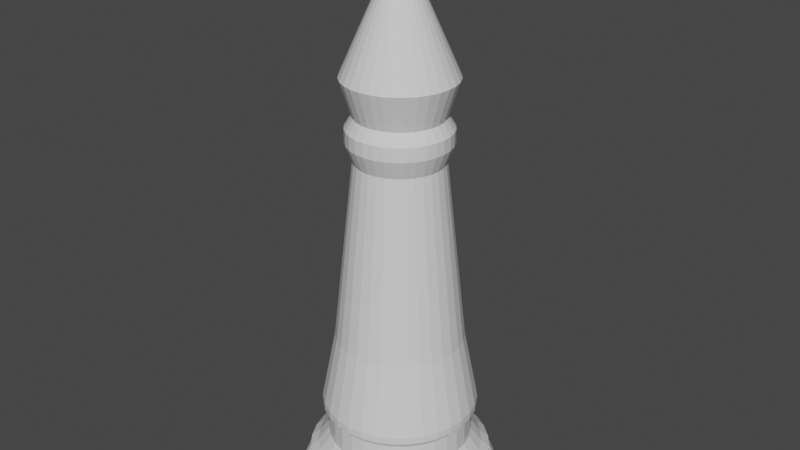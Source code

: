 # Source: king.blend  (saved by Blender 2.82.7; exported with 4.5.12 LTS)
import bpy
from mathutils import Matrix  # noqa: F401  (used for matrix-valued properties, if any)

bpy.ops.wm.read_factory_settings(use_empty=True)
scene = bpy.context.scene
scene.name = 'Scene'

# ---- collections
col_collection = bpy.data.collections.new('Collection'); scene.collection.children.link(col_collection)

# ---- materials (node trees are filled in below, after node groups)
mat_material_001 = bpy.data.materials.new('Material.001')
mat_material_001.use_transparent_shadow = False

# ---- material node trees
mat_material_001.use_nodes = True; mat_material_001.node_tree.nodes.clear()
_N = mat_material_001.node_tree.nodes; _L = mat_material_001.node_tree.links
n0 = _N.new('ShaderNodeOutputMaterial'); n0.name = 'Material Output'; n0.location = (300, 300)
n1 = _N.new('ShaderNodeBsdfPrincipled'); n1.name = 'Principled BSDF'; n1.location = (10, 300)
n1.distribution = 'GGX'
n1.subsurface_method = 'BURLEY'
n1.inputs[2].default_value = 0.0
n1.inputs[3].default_value = 1.45
n1.inputs[27].default_value = (0.0, 0.0, 0.0, 1.0)
n1.inputs[28].default_value = 1.0
_L.new(n1.outputs[0], n0.inputs[0])
n0.is_active_output = True

# ---- world
world_world = bpy.data.worlds.new('World'); scene.world = world_world
world_world.use_nodes = True; world_world.node_tree.nodes.clear()
_N = world_world.node_tree.nodes; _L = world_world.node_tree.links
n0 = _N.new('ShaderNodeOutputWorld'); n0.name = 'World Output'; n0.location = (300, 300)
n1 = _N.new('ShaderNodeBackground'); n1.name = 'Background'; n1.location = (10, 300)
n1.inputs[0].default_value = (0.05088, 0.05088, 0.05088, 1.0)
_L.new(n1.outputs[0], n0.inputs[0])
n0.is_active_output = True
world_world.color = (0.05088, 0.05088, 0.05088)
world_world.use_sun_shadow = False
world_world.sun_shadow_jitter_overblur = 0.0

# ---- meshes
me_cylinder_002 = bpy.data.meshes.new('Cylinder.002')
me_cylinder_002.from_pydata([(4.889e-09, 1.0, 0.0), (4.889e-09, 1.0, 0.2), (0.1951, 0.9808, 0.0), (0.1951, 0.9808, 0.2), (0.3827, 0.9239, 0.0), (0.3827, 0.9239, 0.2), (0.5556, 0.8315, 0.0), (0.5556, 0.8315, 0.2), (0.7071, 0.7071, 0.0), (0.7071, 0.7071, 0.2), (0.8315, 0.5556, 0.0), (0.8315, 0.5556, 0.2), (0.9239, 0.3827, 0.0), (0.9239, 0.3827, 0.2), (0.9808, 0.1951, 0.0), (0.9808, 0.1951, 0.2), (1.0, 8.248e-08, 0.0), (1.0, 8.248e-08, 0.2), (0.9808, -0.1951, 0.0), (0.9808, -0.1951, 0.2), (0.9239, -0.3827, 0.0), (0.9239, -0.3827, 0.2), (0.8315, -0.5556, 0.0), (0.8315, -0.5556, 0.2), (0.7071, -0.7071, 0.0), (0.7071, -0.7071, 0.2), (0.5556, -0.8315, 0.0), (0.5556, -0.8315, 0.2), (0.3827, -0.9239, 0.0), (0.3827, -0.9239, 0.2), (0.1951, -0.9808, 0.0), (0.1951, -0.9808, 0.2), (-3.21e-07, -1.0, 0.0), (-3.21e-07, -1.0, 0.2), (-0.1951, -0.9808, 0.0), (-0.1951, -0.9808, 0.2), (-0.3827, -0.9239, 0.0), (-0.3827, -0.9239, 0.2), (-0.5556, -0.8315, 0.0), (-0.5556, -0.8315, 0.2), (-0.7071, -0.7071, 0.0), (-0.7071, -0.7071, 0.2), (-0.8315, -0.5556, 0.0), (-0.8315, -0.5556, 0.2), (-0.9239, -0.3827, 0.0), (-0.9239, -0.3827, 0.2), (-0.9808, -0.1951, 0.0), (-0.9808, -0.1951, 0.2), (-1.0, 9.726e-07, 0.0), (-1.0, 9.726e-07, 0.2), (-0.9808, 0.1951, 0.0), (-0.9808, 0.1951, 0.2), (-0.9239, 0.3827, 0.0), (-0.9239, 0.3827, 0.2), (-0.8315, 0.5556, 0.0), (-0.8315, 0.5556, 0.2), (-0.7071, 0.7071, 0.0), (-0.7071, 0.7071, 0.2), (-0.5556, 0.8315, 0.0), (-0.5556, 0.8315, 0.2), (-0.3827, 0.9239, 0.0), (-0.3827, 0.9239, 0.2), (-0.1951, 0.9808, 0.0), (-0.1951, 0.9808, 0.2), (0.1718, 0.8639, 0.2), (1.904e-08, 0.8809, 0.2), (0.3371, 0.8138, 0.2), (0.4894, 0.7324, 0.2), (0.6229, 0.6229, 0.2), (0.7324, 0.4894, 0.2), (0.8138, 0.3371, 0.2), (0.8639, 0.1718, 0.2), (0.8809, 1.074e-07, 0.2), (0.8639, -0.1718, 0.2), (0.8138, -0.3371, 0.2), (0.7324, -0.4894, 0.2), (0.6229, -0.6229, 0.2), (0.4894, -0.7324, 0.2), (0.3371, -0.8138, 0.2), (0.1718, -0.8639, 0.2), (-2.68e-07, -0.8809, 0.2), (-0.1718, -0.8639, 0.2), (-0.3371, -0.8138, 0.2), (-0.4894, -0.7324, 0.2), (-0.6229, -0.6229, 0.2), (-0.7324, -0.4894, 0.2), (-0.8138, -0.3371, 0.2), (-0.8639, -0.1718, 0.2), (-0.8809, 8.915e-07, 0.2), (-0.8639, 0.1718, 0.2), (-0.8138, 0.3371, 0.2), (-0.7324, 0.4894, 0.2), (-0.6229, 0.6229, 0.2), (-0.4894, 0.7324, 0.2), (-0.3371, 0.8138, 0.2), (-0.1718, 0.8639, 0.2), (0.1718, 0.8639, 0.4525), (2.078e-08, 0.8809, 0.4525), (0.3371, 0.8138, 0.4525), (0.4894, 0.7324, 0.4525), (0.6229, 0.6229, 0.4525), (0.7324, 0.4894, 0.4525), (0.8138, 0.3371, 0.4525), (0.8639, 0.1718, 0.4525), (0.8809, 1.074e-07, 0.4525), (0.8639, -0.1718, 0.4525), (0.8138, -0.3371, 0.4525), (0.7324, -0.4894, 0.4525), (0.6229, -0.6229, 0.4525), (0.4894, -0.7324, 0.4525), (0.3371, -0.8138, 0.4525), (0.1718, -0.8639, 0.4525), (-2.662e-07, -0.8809, 0.4525), (-0.1718, -0.8639, 0.4525), (-0.3371, -0.8138, 0.4525), (-0.4894, -0.7324, 0.4525), (-0.6229, -0.6229, 0.4525), (-0.7324, -0.4894, 0.4525), (-0.8138, -0.3371, 0.4525), (-0.8639, -0.1718, 0.4525), (-0.8809, 8.915e-07, 0.4525), (-0.8639, 0.1718, 0.4525), (-0.8138, 0.3371, 0.4525), (-0.7324, 0.4894, 0.4525), (-0.6229, 0.6229, 0.4525), (-0.4894, 0.7324, 0.4525), (-0.3371, 0.8138, 0.4525), (-0.1718, 0.8639, 0.4525), (0.1718, 0.8639, 0.4525), (2.078e-08, 0.8809, 0.4525), (0.3371, 0.8138, 0.4525), (0.4894, 0.7324, 0.4525), (0.6229, 0.6229, 0.4525), (0.7324, 0.4894, 0.4525), (0.8138, 0.3371, 0.4525), (0.8639, 0.1718, 0.4525), (0.8809, 1.074e-07, 0.4525), (0.8639, -0.1718, 0.4525), (0.8138, -0.3371, 0.4525), (0.7324, -0.4894, 0.4525), (0.6229, -0.6229, 0.4525), (0.4894, -0.7324, 0.4525), (0.3371, -0.8138, 0.4525), (0.1718, -0.8639, 0.4525), (-2.662e-07, -0.8809, 0.4525), (-0.1718, -0.8639, 0.4525), (-0.3371, -0.8138, 0.4525), (-0.4894, -0.7324, 0.4525), (-0.6229, -0.6229, 0.4525), (-0.7324, -0.4894, 0.4525), (-0.8138, -0.3371, 0.4525), (-0.8639, -0.1718, 0.4525), (-0.8809, 8.915e-07, 0.4525), (-0.8639, 0.1718, 0.4525), (-0.8138, 0.3371, 0.4525), (-0.7324, 0.4894, 0.4525), (-0.6229, 0.6229, 0.4525), (-0.4894, 0.7324, 0.4525), (-0.3371, 0.8138, 0.4525), (-0.1718, 0.8639, 0.4525), (0.1493, 0.7505, 0.6146), (2.305e-08, 0.7652, 0.6146), (0.2928, 0.707, 0.6146), (0.4251, 0.6362, 0.6146), (0.5411, 0.5411, 0.6146), (0.6362, 0.4251, 0.6146), (0.707, 0.2928, 0.6146), (0.7505, 0.1493, 0.6146), (0.7652, 1.348e-07, 0.6146), (0.7505, -0.1493, 0.6146), (0.707, -0.2928, 0.6146), (0.6362, -0.4251, 0.6146), (0.5411, -0.5411, 0.6146), (0.4251, -0.6362, 0.6146), (0.2928, -0.707, 0.6146), (0.1493, -0.7505, 0.6146), (-2.263e-07, -0.7652, 0.6146), (-0.1493, -0.7505, 0.6146), (-0.2928, -0.707, 0.6146), (-0.4251, -0.6362, 0.6146), (-0.5411, -0.5411, 0.6146), (-0.6362, -0.4251, 0.6146), (-0.707, -0.2928, 0.6146), (-0.7505, -0.1493, 0.6146), (-0.7652, 8.16e-07, 0.6146), (-0.7505, 0.1493, 0.6146), (-0.707, 0.2928, 0.6146), (-0.6362, 0.4251, 0.6146), (-0.5411, 0.5411, 0.6146), (-0.4251, 0.6362, 0.6146), (-0.2928, 0.707, 0.6146), (-0.1493, 0.7505, 0.6146), (0.1493, 0.7505, 0.893), (2.645e-08, 0.7652, 0.893), (0.2928, 0.707, 0.893), (0.4251, 0.6362, 0.893), (0.5411, 0.5411, 0.893), (0.6362, 0.4251, 0.893), (0.707, 0.2928, 0.893), (0.7505, 0.1493, 0.893), (0.7652, 1.348e-07, 0.893), (0.7505, -0.1493, 0.893), (0.707, -0.2928, 0.893), (0.6362, -0.4251, 0.893), (0.5411, -0.5411, 0.893), (0.4251, -0.6362, 0.893), (0.2928, -0.707, 0.893), (0.1493, -0.7505, 0.893), (-2.229e-07, -0.7652, 0.893), (-0.1493, -0.7505, 0.893), (-0.2928, -0.707, 0.893), (-0.4251, -0.6362, 0.893), (-0.5411, -0.5411, 0.893), (-0.6362, -0.4251, 0.893), (-0.707, -0.2928, 0.893), (-0.7505, -0.1493, 0.893), (-0.7652, 8.16e-07, 0.893), (-0.7505, 0.1493, 0.893), (-0.707, 0.2928, 0.893), (-0.6362, 0.4251, 0.893), (-0.5411, 0.5411, 0.893), (-0.4251, 0.6362, 0.893), (-0.2928, 0.707, 0.893), (-0.1493, 0.7505, 0.893), (0.1308, 0.6577, 1.79), (1.918e-08, 0.6706, 1.79), (0.2566, 0.6196, 1.79), (0.3726, 0.5576, 1.79), (0.4742, 0.4742, 1.79), (0.5576, 0.3726, 1.79), (0.6196, 0.2566, 1.79), (0.6577, 0.1308, 1.79), (0.6706, 1.585e-07, 1.79), (0.6577, -0.1308, 1.79), (0.6196, -0.2566, 1.79), (0.5576, -0.3726, 1.79), (0.4742, -0.4742, 1.79), (0.3726, -0.5576, 1.79), (0.2566, -0.6196, 1.79), (0.1308, -0.6577, 1.79), (-1.993e-07, -0.6706, 1.79), (-0.1308, -0.6577, 1.79), (-0.2566, -0.6196, 1.79), (-0.3726, -0.5576, 1.79), (-0.4742, -0.4742, 1.79), (-0.5576, -0.3726, 1.79), (-0.6196, -0.2566, 1.79), (-0.6577, -0.1308, 1.79), (-0.6706, 7.554e-07, 1.79), (-0.6577, 0.1308, 1.79), (-0.6196, 0.2566, 1.79), (-0.5576, 0.3726, 1.79), (-0.4742, 0.4742, 1.79), (-0.3726, 0.5576, 1.79), (-0.2566, 0.6196, 1.79), (-0.1308, 0.6577, 1.79), (2.212e-09, 1.05, 0.065), (2.212e-09, 1.05, 0.135), (0.2048, 1.03, 0.135), (0.2048, 1.03, 0.065), (0.4018, 0.9701, 0.135), (0.4018, 0.9701, 0.065), (0.5833, 0.873, 0.135), (0.5833, 0.873, 0.065), (0.7425, 0.7425, 0.135), (0.7425, 0.7425, 0.065), (0.873, 0.5833, 0.135), (0.873, 0.5833, 0.065), (0.9701, 0.4018, 0.135), (0.9701, 0.4018, 0.065), (1.03, 0.2048, 0.135), (1.03, 0.2048, 0.065), (1.05, 7.033e-08, 0.135), (1.05, 7.033e-08, 0.065), (1.03, -0.2048, 0.135), (1.03, -0.2048, 0.065), (0.9701, -0.4018, 0.135), (0.9701, -0.4018, 0.065), (0.873, -0.5833, 0.135), (0.873, -0.5833, 0.065), (0.7425, -0.7425, 0.135), (0.7425, -0.7425, 0.065), (0.5833, -0.873, 0.135), (0.5833, -0.873, 0.065), (0.4018, -0.9701, 0.135), (0.4018, -0.9701, 0.065), (0.2048, -1.03, 0.135), (0.2048, -1.03, 0.065), (-3.399e-07, -1.05, 0.135), (-3.399e-07, -1.05, 0.065), (-0.2048, -1.03, 0.135), (-0.2048, -1.03, 0.065), (-0.4018, -0.9701, 0.135), (-0.4018, -0.9701, 0.065), (-0.5833, -0.873, 0.135), (-0.5833, -0.873, 0.065), (-0.7425, -0.7425, 0.135), (-0.7425, -0.7425, 0.065), (-0.873, -0.5833, 0.135), (-0.873, -0.5833, 0.065), (-0.9701, -0.4018, 0.135), (-0.9701, -0.4018, 0.065), (-1.03, -0.2048, 0.135), (-1.03, -0.2048, 0.065), (-1.05, 1.005e-06, 0.135), (-1.05, 1.005e-06, 0.065), (-1.03, 0.2048, 0.135), (-1.03, 0.2048, 0.065), (-0.9701, 0.4018, 0.135), (-0.9701, 0.4018, 0.065), (-0.873, 0.5833, 0.135), (-0.873, 0.5833, 0.065), (-0.7425, 0.7425, 0.135), (-0.7425, 0.7425, 0.065), (-0.5833, 0.873, 0.135), (-0.5833, 0.873, 0.065), (-0.4018, 0.9701, 0.135), (-0.4018, 0.9701, 0.065), (-0.2048, 1.03, 0.135), (-0.2048, 1.03, 0.065), (0.3708, 0.8952, 0.28), (0.3708, 0.8952, 0.3725), (0.5383, 0.8056, 0.3725), (0.5383, 0.8056, 0.28), (-0.5383, 0.8056, 0.28), (-0.5383, 0.8056, 0.3725), (-0.3708, 0.8952, 0.3725), (-0.3708, 0.8952, 0.28), (-3.032e-07, -0.9689, 0.28), (-3.026e-07, -0.9689, 0.3725), (-0.189, -0.9503, 0.3725), (-0.189, -0.9503, 0.28), (0.6851, 0.6851, 0.3725), (0.6851, 0.6851, 0.28), (-0.189, 0.9503, 0.3725), (-0.189, 0.9503, 0.28), (-0.3708, -0.8952, 0.3725), (-0.3708, -0.8952, 0.28), (0.8056, 0.5383, 0.3725), (0.8056, 0.5383, 0.28), (1.312e-08, 0.9689, 0.3725), (1.248e-08, 0.9689, 0.28), (-0.5383, -0.8056, 0.3725), (-0.5383, -0.8056, 0.28), (0.8952, 0.3708, 0.3725), (0.8952, 0.3708, 0.28), (-0.6851, -0.6851, 0.3725), (-0.6851, -0.6851, 0.28), (0.9503, 0.189, 0.3725), (0.9503, 0.189, 0.28), (-0.8056, -0.5383, 0.3725), (-0.8056, -0.5383, 0.28), (0.9689, 8.731e-08, 0.3725), (0.9689, 8.731e-08, 0.28), (-0.8952, -0.3708, 0.3725), (-0.8952, -0.3708, 0.28), (0.9503, -0.189, 0.3725), (0.9503, -0.189, 0.28), (-0.9503, -0.189, 0.3725), (-0.9503, -0.189, 0.28), (0.8952, -0.3708, 0.3725), (0.8952, -0.3708, 0.28), (-0.9689, 9.498e-07, 0.3725), (-0.9689, 9.498e-07, 0.28), (0.8056, -0.5383, 0.3725), (0.8056, -0.5383, 0.28), (-0.9503, 0.189, 0.3725), (-0.9503, 0.189, 0.28), (0.6851, -0.6851, 0.3725), (0.6851, -0.6851, 0.28), (-0.8952, 0.3708, 0.3725), (-0.8952, 0.3708, 0.28), (0.5383, -0.8056, 0.3725), (0.5383, -0.8056, 0.28), (-0.8056, 0.5383, 0.3725), (-0.8056, 0.5383, 0.28), (0.3708, -0.8952, 0.3725), (0.3708, -0.8952, 0.28), (0.189, 0.9503, 0.3725), (0.189, 0.9503, 0.28), (-0.6851, 0.6851, 0.3725), (-0.6851, 0.6851, 0.28), (0.189, -0.9503, 0.3725), (0.189, -0.9503, 0.28), (0.3133, -0.7564, 0.9609), (0.3133, -0.7564, 1.036), (0.1597, -0.803, 1.036), (0.1597, -0.803, 0.9609), (0.1597, 0.803, 0.9609), (0.1597, 0.803, 1.036), (0.3133, 0.7564, 1.036), (0.3133, 0.7564, 0.9609), (-0.579, 0.579, 0.9609), (-0.579, 0.579, 1.036), (-0.4549, 0.6808, 1.036), (-0.4549, 0.6808, 0.9609), (-2.579e-07, -0.8188, 1.036), (-2.508e-07, -0.8188, 0.9609), (0.4549, 0.6808, 1.036), (0.4549, 0.6808, 0.9609), (-0.3133, 0.7564, 1.036), (-0.3133, 0.7564, 0.9609), (-0.1597, -0.803, 1.036), (-0.1597, -0.803, 0.9609), (0.579, 0.579, 1.036), (0.579, 0.579, 0.9609), (-0.1597, 0.803, 1.036), (-0.1597, 0.803, 0.9609), (-0.3133, -0.7564, 1.036), (-0.3133, -0.7564, 0.9609), (0.6808, 0.4549, 1.036), (0.6808, 0.4549, 0.9609), (8.881e-09, 0.8188, 1.036), (1.594e-08, 0.8188, 0.9609), (-0.4549, -0.6808, 1.036), (-0.4549, -0.6808, 0.9609), (0.7564, 0.3133, 1.036), (0.7564, 0.3133, 0.9609), (-0.579, -0.579, 1.036), (-0.579, -0.579, 0.9609), (0.803, 0.1597, 1.036), (0.803, 0.1597, 0.9609), (-0.6808, -0.4549, 1.036), (-0.6808, -0.4549, 0.9609), (0.8188, 1.209e-07, 1.036), (0.8188, 1.209e-07, 0.9609), (-0.7564, -0.3133, 1.036), (-0.7564, -0.3133, 0.9609), (0.803, -0.1597, 1.036), (0.803, -0.1597, 0.9609), (-0.803, -0.1597, 1.036), (-0.803, -0.1597, 0.9609), (0.7564, -0.3133, 1.036), (0.7564, -0.3133, 0.9609), (-0.8188, 8.496e-07, 1.036), (-0.8188, 8.496e-07, 0.9609), (0.6808, -0.4549, 1.036), (0.6808, -0.4549, 0.9609), (-0.803, 0.1597, 1.036), (-0.803, 0.1597, 0.9609), (0.579, -0.579, 1.036), (0.579, -0.579, 0.9609), (-0.7564, 0.3133, 1.036), (-0.7564, 0.3133, 0.9609), (0.4549, -0.6808, 1.036), (0.4549, -0.6808, 0.9609), (-0.6808, 0.4549, 1.036), (-0.6808, 0.4549, 0.9609), (0.08955, 0.4502, 3.713), (-3.638e-08, 0.459, 3.713), (0.1757, 0.4241, 3.713), (0.255, 0.3817, 3.713), (0.3246, 0.3246, 3.713), (0.3817, 0.255, 3.713), (0.4241, 0.1757, 3.713), (0.4502, 0.08955, 3.713), (0.459, 2.121e-07, 3.713), (0.4502, -0.08955, 3.713), (0.4241, -0.1757, 3.713), (0.3817, -0.255, 3.713), (0.3246, -0.3246, 3.713), (0.255, -0.3817, 3.713), (0.1757, -0.4241, 3.713), (0.08955, -0.4502, 3.713), (-1.859e-07, -0.459, 3.713), (-0.08955, -0.4502, 3.713), (-0.1757, -0.4241, 3.713), (-0.255, -0.3817, 3.713), (-0.3246, -0.3246, 3.713), (-0.3817, -0.255, 3.713), (-0.4241, -0.1757, 3.713), (-0.4502, -0.08955, 3.713), (-0.459, 6.206e-07, 3.713), (-0.4502, 0.08955, 3.713), (-0.4241, 0.1757, 3.713), (-0.3817, 0.255, 3.713), (-0.3246, 0.3246, 3.713), (-0.255, 0.3817, 3.713), (-0.1757, 0.4241, 3.713), (-0.08955, 0.4502, 3.713), (0.1037, 0.5214, 3.907), (-1.313e-07, 0.5316, 3.907), (0.2034, 0.4911, 3.907), (0.2953, 0.442, 3.907), (0.3759, 0.3759, 3.907), (0.442, 0.2953, 3.907), (0.4911, 0.2034, 3.907), (0.5214, 0.1037, 3.907), (0.5316, 1.943e-07, 3.907), (0.5214, -0.1037, 3.907), (0.4911, -0.2034, 3.907), (0.442, -0.2953, 3.907), (0.3759, -0.3759, 3.907), (0.2953, -0.442, 3.907), (0.2034, -0.4911, 3.907), (0.1037, -0.5214, 3.907), (-3.045e-07, -0.5316, 3.907), (-0.1037, -0.5214, 3.907), (-0.2034, -0.4911, 3.907), (-0.2953, -0.442, 3.907), (-0.3759, -0.3759, 3.907), (-0.442, -0.2953, 3.907), (-0.4911, -0.2034, 3.907), (-0.5214, -0.1037, 3.907), (-0.5316, 6.675e-07, 3.907), (-0.5214, 0.1037, 3.907), (-0.4911, 0.2034, 3.907), (-0.442, 0.2954, 3.907), (-0.3759, 0.3759, 3.907), (-0.2953, 0.442, 3.907), (-0.2034, 0.4911, 3.907), (-0.1037, 0.5214, 3.907), (0.1037, 0.5214, 4.051), (-1.337e-07, 0.5316, 4.051), (0.2034, 0.4911, 4.051), (0.2953, 0.442, 4.051), (0.3759, 0.3759, 4.051), (0.442, 0.2953, 4.051), (0.4911, 0.2034, 4.051), (0.5214, 0.1037, 4.051), (0.5316, 1.943e-07, 4.051), (0.5214, -0.1037, 4.051), (0.4911, -0.2034, 4.051), (0.442, -0.2953, 4.051), (0.3759, -0.3759, 4.051), (0.2953, -0.442, 4.051), (0.2034, -0.4911, 4.051), (0.1037, -0.5214, 4.051), (-3.069e-07, -0.5316, 4.051), (-0.1037, -0.5214, 4.051), (-0.2034, -0.4911, 4.051), (-0.2953, -0.442, 4.051), (-0.3759, -0.3759, 4.051), (-0.442, -0.2953, 4.051), (-0.4911, -0.2034, 4.051), (-0.5214, -0.1037, 4.051), (-0.5316, 6.675e-07, 4.051), (-0.5214, 0.1037, 4.051), (-0.4911, 0.2034, 4.051), (-0.442, 0.2954, 4.051), (-0.3759, 0.3759, 4.051), (-0.2953, 0.442, 4.051), (-0.2034, 0.4911, 4.051), (-0.1037, 0.5214, 4.051), (0.1037, 0.5214, 4.051), (-1.337e-07, 0.5316, 4.051), (0.2034, 0.4911, 4.051), (0.2953, 0.442, 4.051), (0.3759, 0.3759, 4.051), (0.442, 0.2953, 4.051), (0.4911, 0.2034, 4.051), (0.5214, 0.1037, 4.051), (0.5316, 1.943e-07, 4.051), (0.5214, -0.1037, 4.051), (0.4911, -0.2034, 4.051), (0.442, -0.2953, 4.051), (0.3759, -0.3759, 4.051), (0.2953, -0.442, 4.051), (0.2034, -0.4911, 4.051), (0.1037, -0.5214, 4.051), (-3.069e-07, -0.5316, 4.051), (-0.1037, -0.5214, 4.051), (-0.2034, -0.4911, 4.051), (-0.2953, -0.442, 4.051), (-0.3759, -0.3759, 4.051), (-0.442, -0.2953, 4.051), (-0.4911, -0.2034, 4.051), (-0.5214, -0.1037, 4.051), (-0.5316, 6.675e-07, 4.051), (-0.5214, 0.1037, 4.051), (-0.4911, 0.2034, 4.051), (-0.442, 0.2954, 4.051), (-0.3759, 0.3759, 4.051), (-0.2953, 0.442, 4.051), (-0.2034, 0.4911, 4.051), (-0.1037, 0.5214, 4.051), (0.08896, 0.4472, 4.171), (-1.404e-07, 0.456, 4.171), (0.1745, 0.4213, 4.171), (0.2533, 0.3792, 4.171), (0.3224, 0.3224, 4.171), (0.3792, 0.2533, 4.171), (0.4213, 0.1745, 4.171), (0.4472, 0.08896, 4.171), (0.456, 2.117e-07, 4.171), (0.4472, -0.08896, 4.171), (0.4213, -0.1745, 4.171), (0.3792, -0.2533, 4.171), (0.3224, -0.3224, 4.171), (0.2533, -0.3792, 4.171), (0.1745, -0.4213, 4.171), (0.08896, -0.4472, 4.171), (-2.89e-07, -0.456, 4.171), (-0.08896, -0.4472, 4.171), (-0.1745, -0.4213, 4.171), (-0.2533, -0.3792, 4.171), (-0.3224, -0.3224, 4.171), (-0.3792, -0.2533, 4.171), (-0.4213, -0.1745, 4.171), (-0.4472, -0.08896, 4.171), (-0.456, 6.176e-07, 4.171), (-0.4472, 0.08896, 4.171), (-0.4213, 0.1745, 4.171), (-0.3792, 0.2533, 4.171), (-0.3224, 0.3224, 4.171), (-0.2533, 0.3792, 4.171), (-0.1745, 0.4213, 4.171), (-0.08896, 0.4472, 4.171), (0.1125, 0.5655, 4.549), (-1.883e-08, 0.5766, 4.549), (0.2206, 0.5327, 4.549), (0.3203, 0.4794, 4.549), (0.4077, 0.4077, 4.549), (0.4794, 0.3203, 4.549), (0.5327, 0.2206, 4.549), (0.5655, 0.1125, 4.549), (0.5766, 1.85e-07, 4.549), (0.5655, -0.1125, 4.549), (0.5327, -0.2206, 4.549), (0.4794, -0.3203, 4.549), (0.4077, -0.4077, 4.549), (0.3203, -0.4794, 4.549), (0.2206, -0.5327, 4.549), (0.1125, -0.5655, 4.549), (-2.067e-07, -0.5766, 4.549), (-0.1125, -0.5655, 4.549), (-0.2206, -0.5327, 4.549), (-0.3203, -0.4794, 4.549), (-0.4077, -0.4077, 4.549), (-0.4794, -0.3203, 4.549), (-0.5327, -0.2206, 4.549), (-0.5655, -0.1125, 4.549), (-0.5766, 6.982e-07, 4.549), (-0.5655, 0.1125, 4.549), (-0.5327, 0.2206, 4.549), (-0.4794, 0.3203, 4.549), (-0.4077, 0.4077, 4.549), (-0.3203, 0.4794, 4.549), (-0.2206, 0.5327, 4.549), (-0.1125, 0.5655, 4.549), (0.04296, 0.216, 5.349), (-5.728e-07, 0.2202, 5.349), (0.08428, 0.2035, 5.349), (0.1224, 0.1831, 5.349), (0.1557, 0.1557, 5.349), (0.1831, 0.1224, 5.349), (0.2035, 0.08428, 5.349), (0.216, 0.04296, 5.349), (0.2202, 2.698e-07, 5.349), (0.216, -0.04296, 5.349), (0.2035, -0.08428, 5.349), (0.1831, -0.1224, 5.349), (0.1557, -0.1557, 5.349), (0.1224, -0.1831, 5.349), (0.08428, -0.2035, 5.349), (0.04296, -0.216, 5.349), (-6.445e-07, -0.2202, 5.349), (-0.04297, -0.216, 5.349), (-0.08428, -0.2035, 5.349), (-0.1224, -0.1831, 5.349), (-0.1557, -0.1557, 5.349), (-0.1831, -0.1224, 5.349), (-0.2035, -0.08428, 5.349), (-0.216, -0.04296, 5.349), (-0.2202, 4.658e-07, 5.349), (-0.216, 0.04296, 5.349), (-0.2035, 0.08428, 5.349), (-0.1831, 0.1224, 5.349), (-0.1557, 0.1557, 5.349), (-0.1224, 0.1831, 5.349), (-0.08428, 0.2035, 5.349), (-0.04296, 0.216, 5.349), (0.04296, 0.216, 5.466), (-5.091e-07, 0.2202, 5.466), (0.08428, 0.2035, 5.466), (0.1224, 0.1831, 5.466), (0.1557, 0.1557, 5.466), (0.1831, 0.1224, 5.466), (0.2035, 0.08428, 5.466), (0.216, 0.04296, 5.466), (0.2202, 2.698e-07, 5.466), (0.216, -0.04296, 5.466), (0.2035, -0.08428, 5.466), (0.1831, -0.1224, 5.466), (0.1557, -0.1557, 5.466), (0.1224, -0.1831, 5.466), (0.08428, -0.2035, 5.466), (0.04296, -0.216, 5.466), (-5.809e-07, -0.2202, 5.466), (-0.04297, -0.216, 5.466), (-0.08428, -0.2035, 5.466), (-0.1224, -0.1831, 5.466), (-0.1557, -0.1557, 5.466), (-0.1831, -0.1224, 5.466), (-0.2035, -0.08428, 5.466), (-0.216, -0.04296, 5.466), (-0.2202, 4.658e-07, 5.466), (-0.216, 0.04296, 5.466), (-0.2035, 0.08428, 5.466), (-0.1831, 0.1224, 5.466), (-0.1557, 0.1557, 5.466), (-0.1224, 0.1831, 5.466), (-0.08428, 0.2035, 5.466), (-0.04296, 0.216, 5.466), (-0.08047, -0.08047, 5.45), (-0.08047, -0.08047, 5.708), (-0.08047, 0.08047, 5.45), (-0.08047, 0.08047, 5.708), (0.08047, -0.08047, 5.45), (0.08047, -0.08047, 5.708), (0.08047, 0.08047, 5.45), (0.08047, 0.08047, 5.708), (-0.08047, -0.08047, 5.708), (-0.08047, 0.08047, 5.708), (0.08047, 0.08047, 5.708), (0.08047, -0.08047, 5.708), (-0.08047, -0.08047, 5.708), (-0.08047, 0.08047, 5.708), (0.08047, 0.08047, 5.708), (0.08047, -0.08047, 5.708), (-0.08047, -0.08047, 5.867), (-0.08047, 0.08047, 5.867), (0.08047, 0.08047, 5.867), (0.08047, -0.08047, 5.867), (-0.08047, 0.08047, 5.708), (0.08047, 0.08047, 5.708), (0.08047, -0.08047, 5.708), (-0.08047, -0.08047, 5.708), (-0.08047, -0.08047, 5.867), (-0.08047, 0.08047, 5.867), (0.08047, 0.08047, 5.867), (0.08047, -0.08047, 5.867), (-0.08047, 0.08047, 5.708), (0.08047, 0.08047, 5.708), (0.08047, -0.08047, 5.708), (-0.08047, -0.08047, 5.708), (-0.08047, -0.08047, 5.867), (-0.08047, 0.08047, 5.867), (0.08047, 0.08047, 5.867), (0.08047, -0.08047, 5.867), (-0.121, -0.2341, 5.668), (0.121, -0.2341, 5.668), (0.121, -0.2341, 5.908), (-0.121, -0.2341, 5.908), (0.121, 0.121, 6.021), (-0.121, 0.121, 6.021), (-0.121, -0.121, 6.021), (0.121, -0.121, 6.021), (0.121, 0.2341, 5.668), (-0.121, 0.2341, 5.668), (-0.121, 0.2341, 5.908), (0.121, 0.2341, 5.908)], [], [(257, 1, 3, 258), (258, 3, 5, 260), (260, 5, 7, 262), (262, 7, 9, 264), (264, 9, 11, 266), (266, 11, 13, 268), (268, 13, 15, 270), (270, 15, 17, 272), (272, 17, 19, 274), (274, 19, 21, 276), (276, 21, 23, 278), (278, 23, 25, 280), (280, 25, 27, 282), (282, 27, 29, 284), (284, 29, 31, 286), (286, 31, 33, 288), (288, 33, 35, 290), (290, 35, 37, 292), (292, 37, 39, 294), (294, 39, 41, 296), (296, 41, 43, 298), (298, 43, 45, 300), (300, 45, 47, 302), (302, 47, 49, 304), (304, 49, 51, 306), (306, 51, 53, 308), (308, 53, 55, 310), (310, 55, 57, 312), (312, 57, 59, 314), (314, 59, 61, 316), (5, 3, 64, 66), (316, 61, 63, 318), (318, 63, 1, 257), (0, 2, 4, 6, 8, 10, 12, 14, 16, 18, 20, 22, 24, 26, 28, 30, 32, 34, 36, 38, 40, 42, 44, 46, 48, 50, 52, 54, 56, 58, 60, 62), (322, 321, 98, 99), (23, 21, 74, 75), (41, 39, 83, 84), (59, 57, 92, 93), (15, 13, 70, 71), (33, 31, 79, 80), (51, 49, 88, 89), (7, 5, 66, 67), (25, 23, 75, 76), (43, 41, 84, 85), (61, 59, 93, 94), (17, 15, 71, 72), (35, 33, 80, 81), (53, 51, 89, 90), (9, 7, 67, 68), (27, 25, 76, 77), (45, 43, 85, 86), (63, 61, 94, 95), (19, 17, 72, 73), (37, 35, 81, 82), (55, 53, 90, 91), (11, 9, 68, 69), (29, 27, 77, 78), (47, 45, 86, 87), (3, 1, 65, 64), (1, 63, 95, 65), (21, 19, 73, 74), (39, 37, 82, 83), (57, 55, 91, 92), (13, 11, 69, 70), (31, 29, 78, 79), (49, 47, 87, 88), (102, 101, 133, 134), (326, 325, 125, 126), (330, 329, 112, 113), (332, 322, 99, 100), (334, 326, 126, 127), (336, 330, 113, 114), (338, 332, 100, 101), (340, 334, 127, 97), (342, 336, 114, 115), (344, 338, 101, 102), (346, 342, 115, 116), (348, 344, 102, 103), (350, 346, 116, 117), (352, 348, 103, 104), (354, 350, 117, 118), (356, 352, 104, 105), (358, 354, 118, 119), (360, 356, 105, 106), (362, 358, 119, 120), (364, 360, 106, 107), (366, 362, 120, 121), (368, 364, 107, 108), (370, 366, 121, 122), (372, 368, 108, 109), (374, 370, 122, 123), (376, 372, 109, 110), (378, 340, 97, 96), (380, 374, 123, 124), (382, 376, 110, 111), (321, 378, 96, 98), (325, 380, 124, 125), (329, 382, 111, 112), (137, 136, 168, 169), (116, 115, 147, 148), (103, 102, 134, 135), (117, 116, 148, 149), (104, 103, 135, 136), (118, 117, 149, 150), (105, 104, 136, 137), (119, 118, 150, 151), (106, 105, 137, 138), (120, 119, 151, 152), (107, 106, 138, 139), (121, 120, 152, 153), (108, 107, 139, 140), (122, 121, 153, 154), (109, 108, 140, 141), (123, 122, 154, 155), (110, 109, 141, 142), (96, 97, 129, 128), (124, 123, 155, 156), (111, 110, 142, 143), (98, 96, 128, 130), (125, 124, 156, 157), (112, 111, 143, 144), (99, 98, 130, 131), (126, 125, 157, 158), (113, 112, 144, 145), (100, 99, 131, 132), (127, 126, 158, 159), (114, 113, 145, 146), (101, 100, 132, 133), (97, 127, 159, 129), (115, 114, 146, 147), (172, 171, 203, 204), (151, 150, 182, 183), (138, 137, 169, 170), (152, 151, 183, 184), (139, 138, 170, 171), (153, 152, 184, 185), (140, 139, 171, 172), (154, 153, 185, 186), (141, 140, 172, 173), (155, 154, 186, 187), (142, 141, 173, 174), (128, 129, 161, 160), (156, 155, 187, 188), (143, 142, 174, 175), (130, 128, 160, 162), (157, 156, 188, 189), (144, 143, 175, 176), (131, 130, 162, 163), (158, 157, 189, 190), (145, 144, 176, 177), (132, 131, 163, 164), (159, 158, 190, 191), (146, 145, 177, 178), (133, 132, 164, 165), (129, 159, 191, 161), (147, 146, 178, 179), (134, 133, 165, 166), (148, 147, 179, 180), (135, 134, 166, 167), (149, 148, 180, 181), (136, 135, 167, 168), (150, 149, 181, 182), (386, 385, 238, 239), (186, 185, 217, 218), (173, 172, 204, 205), (187, 186, 218, 219), (174, 173, 205, 206), (160, 161, 193, 192), (188, 187, 219, 220), (175, 174, 206, 207), (162, 160, 192, 194), (189, 188, 220, 221), (176, 175, 207, 208), (163, 162, 194, 195), (190, 189, 221, 222), (177, 176, 208, 209), (164, 163, 195, 196), (191, 190, 222, 223), (178, 177, 209, 210), (165, 164, 196, 197), (161, 191, 223, 193), (179, 178, 210, 211), (166, 165, 197, 198), (180, 179, 211, 212), (167, 166, 198, 199), (181, 180, 212, 213), (168, 167, 199, 200), (182, 181, 213, 214), (169, 168, 200, 201), (183, 182, 214, 215), (170, 169, 201, 202), (184, 183, 215, 216), (171, 170, 202, 203), (185, 184, 216, 217), (224, 225, 449, 448), (390, 389, 224, 226), (394, 393, 252, 253), (396, 386, 239, 240), (398, 390, 226, 227), (400, 394, 253, 254), (402, 396, 240, 241), (404, 398, 227, 228), (406, 400, 254, 255), (408, 402, 241, 242), (410, 404, 228, 229), (412, 406, 255, 225), (414, 408, 242, 243), (416, 410, 229, 230), (418, 414, 243, 244), (420, 416, 230, 231), (422, 418, 244, 245), (424, 420, 231, 232), (426, 422, 245, 246), (428, 424, 232, 233), (430, 426, 246, 247), (432, 428, 233, 234), (434, 430, 247, 248), (436, 432, 234, 235), (438, 434, 248, 249), (440, 436, 235, 236), (442, 438, 249, 250), (444, 440, 236, 237), (446, 442, 250, 251), (385, 444, 237, 238), (389, 412, 225, 224), (393, 446, 251, 252), (62, 319, 256, 0), (319, 318, 257, 256), (60, 317, 319, 62), (317, 316, 318, 319), (58, 315, 317, 60), (315, 314, 316, 317), (56, 313, 315, 58), (313, 312, 314, 315), (54, 311, 313, 56), (311, 310, 312, 313), (52, 309, 311, 54), (309, 308, 310, 311), (50, 307, 309, 52), (307, 306, 308, 309), (48, 305, 307, 50), (305, 304, 306, 307), (46, 303, 305, 48), (303, 302, 304, 305), (44, 301, 303, 46), (301, 300, 302, 303), (42, 299, 301, 44), (299, 298, 300, 301), (40, 297, 299, 42), (297, 296, 298, 299), (38, 295, 297, 40), (295, 294, 296, 297), (36, 293, 295, 38), (293, 292, 294, 295), (34, 291, 293, 36), (291, 290, 292, 293), (32, 289, 291, 34), (289, 288, 290, 291), (30, 287, 289, 32), (287, 286, 288, 289), (28, 285, 287, 30), (285, 284, 286, 287), (26, 283, 285, 28), (283, 282, 284, 285), (24, 281, 283, 26), (281, 280, 282, 283), (22, 279, 281, 24), (279, 278, 280, 281), (20, 277, 279, 22), (277, 276, 278, 279), (18, 275, 277, 20), (275, 274, 276, 277), (16, 273, 275, 18), (273, 272, 274, 275), (14, 271, 273, 16), (271, 270, 272, 273), (12, 269, 271, 14), (269, 268, 270, 271), (10, 267, 269, 12), (267, 266, 268, 269), (8, 265, 267, 10), (265, 264, 266, 267), (6, 263, 265, 8), (263, 262, 264, 265), (4, 261, 263, 6), (261, 260, 262, 263), (2, 259, 261, 4), (259, 258, 260, 261), (0, 256, 259, 2), (256, 257, 258, 259), (80, 79, 383, 328), (328, 383, 382, 329), (93, 92, 381, 324), (324, 381, 380, 325), (66, 64, 379, 320), (320, 379, 378, 321), (79, 78, 377, 383), (383, 377, 376, 382), (92, 91, 375, 381), (381, 375, 374, 380), (64, 65, 341, 379), (379, 341, 340, 378), (78, 77, 373, 377), (377, 373, 372, 376), (91, 90, 371, 375), (375, 371, 370, 374), (77, 76, 369, 373), (373, 369, 368, 372), (90, 89, 367, 371), (371, 367, 366, 370), (76, 75, 365, 369), (369, 365, 364, 368), (89, 88, 363, 367), (367, 363, 362, 366), (75, 74, 361, 365), (365, 361, 360, 364), (88, 87, 359, 363), (363, 359, 358, 362), (74, 73, 357, 361), (361, 357, 356, 360), (87, 86, 355, 359), (359, 355, 354, 358), (73, 72, 353, 357), (357, 353, 352, 356), (86, 85, 351, 355), (355, 351, 350, 354), (72, 71, 349, 353), (353, 349, 348, 352), (85, 84, 347, 351), (351, 347, 346, 350), (71, 70, 345, 349), (349, 345, 344, 348), (84, 83, 343, 347), (347, 343, 342, 346), (70, 69, 339, 345), (345, 339, 338, 344), (83, 82, 337, 343), (343, 337, 336, 342), (65, 95, 335, 341), (341, 335, 334, 340), (69, 68, 333, 339), (339, 333, 332, 338), (82, 81, 331, 337), (337, 331, 330, 336), (95, 94, 327, 335), (335, 327, 326, 334), (68, 67, 323, 333), (333, 323, 322, 332), (81, 80, 328, 331), (331, 328, 329, 330), (94, 93, 324, 327), (327, 324, 325, 326), (67, 66, 320, 323), (323, 320, 321, 322), (220, 219, 447, 392), (392, 447, 446, 393), (192, 193, 413, 388), (388, 413, 412, 389), (206, 205, 445, 384), (384, 445, 444, 385), (219, 218, 443, 447), (447, 443, 442, 446), (205, 204, 441, 445), (445, 441, 440, 444), (218, 217, 439, 443), (443, 439, 438, 442), (204, 203, 437, 441), (441, 437, 436, 440), (217, 216, 435, 439), (439, 435, 434, 438), (203, 202, 433, 437), (437, 433, 432, 436), (216, 215, 431, 435), (435, 431, 430, 434), (202, 201, 429, 433), (433, 429, 428, 432), (215, 214, 427, 431), (431, 427, 426, 430), (201, 200, 425, 429), (429, 425, 424, 428), (214, 213, 423, 427), (427, 423, 422, 426), (200, 199, 421, 425), (425, 421, 420, 424), (213, 212, 419, 423), (423, 419, 418, 422), (199, 198, 417, 421), (421, 417, 416, 420), (212, 211, 415, 419), (419, 415, 414, 418), (198, 197, 411, 417), (417, 411, 410, 416), (211, 210, 409, 415), (415, 409, 408, 414), (193, 223, 407, 413), (413, 407, 406, 412), (197, 196, 405, 411), (411, 405, 404, 410), (210, 209, 403, 409), (409, 403, 402, 408), (223, 222, 401, 407), (407, 401, 400, 406), (196, 195, 399, 405), (405, 399, 398, 404), (209, 208, 397, 403), (403, 397, 396, 402), (222, 221, 395, 401), (401, 395, 394, 400), (195, 194, 391, 399), (399, 391, 390, 398), (208, 207, 387, 397), (397, 387, 386, 396), (221, 220, 392, 395), (395, 392, 393, 394), (194, 192, 388, 391), (391, 388, 389, 390), (207, 206, 384, 387), (387, 384, 385, 386), (470, 469, 501, 502), (252, 251, 475, 476), (239, 238, 462, 463), (226, 224, 448, 450), (253, 252, 476, 477), (240, 239, 463, 464), (227, 226, 450, 451), (254, 253, 477, 478), (241, 240, 464, 465), (228, 227, 451, 452), (255, 254, 478, 479), (242, 241, 465, 466), (229, 228, 452, 453), (225, 255, 479, 449), (243, 242, 466, 467), (230, 229, 453, 454), (244, 243, 467, 468), (231, 230, 454, 455), (245, 244, 468, 469), (232, 231, 455, 456), (246, 245, 469, 470), (233, 232, 456, 457), (247, 246, 470, 471), (234, 233, 457, 458), (248, 247, 471, 472), (235, 234, 458, 459), (249, 248, 472, 473), (236, 235, 459, 460), (250, 249, 473, 474), (237, 236, 460, 461), (251, 250, 474, 475), (238, 237, 461, 462), (505, 504, 536, 537), (457, 456, 488, 489), (471, 470, 502, 503), (458, 457, 489, 490), (472, 471, 503, 504), (459, 458, 490, 491), (473, 472, 504, 505), (460, 459, 491, 492), (474, 473, 505, 506), (461, 460, 492, 493), (475, 474, 506, 507), (462, 461, 493, 494), (448, 449, 481, 480), (476, 475, 507, 508), (463, 462, 494, 495), (450, 448, 480, 482), (477, 476, 508, 509), (464, 463, 495, 496), (451, 450, 482, 483), (478, 477, 509, 510), (465, 464, 496, 497), (452, 451, 483, 484), (479, 478, 510, 511), (466, 465, 497, 498), (453, 452, 484, 485), (449, 479, 511, 481), (467, 466, 498, 499), (454, 453, 485, 486), (468, 467, 499, 500), (455, 454, 486, 487), (469, 468, 500, 501), (456, 455, 487, 488), (540, 539, 571, 572), (492, 491, 523, 524), (506, 505, 537, 538), (493, 492, 524, 525), (507, 506, 538, 539), (494, 493, 525, 526), (480, 481, 513, 512), (508, 507, 539, 540), (495, 494, 526, 527), (482, 480, 512, 514), (509, 508, 540, 541), (496, 495, 527, 528), (483, 482, 514, 515), (510, 509, 541, 542), (497, 496, 528, 529), (484, 483, 515, 516), (511, 510, 542, 543), (498, 497, 529, 530), (485, 484, 516, 517), (481, 511, 543, 513), (499, 498, 530, 531), (486, 485, 517, 518), (500, 499, 531, 532), (487, 486, 518, 519), (501, 500, 532, 533), (488, 487, 519, 520), (502, 501, 533, 534), (489, 488, 520, 521), (503, 502, 534, 535), (490, 489, 521, 522), (504, 503, 535, 536), (491, 490, 522, 523), (575, 574, 606, 607), (527, 526, 558, 559), (514, 512, 544, 546), (541, 540, 572, 573), (528, 527, 559, 560), (515, 514, 546, 547), (542, 541, 573, 574), (529, 528, 560, 561), (516, 515, 547, 548), (543, 542, 574, 575), (530, 529, 561, 562), (517, 516, 548, 549), (513, 543, 575, 545), (531, 530, 562, 563), (518, 517, 549, 550), (532, 531, 563, 564), (519, 518, 550, 551), (533, 532, 564, 565), (520, 519, 551, 552), (534, 533, 565, 566), (521, 520, 552, 553), (535, 534, 566, 567), (522, 521, 553, 554), (536, 535, 567, 568), (523, 522, 554, 555), (537, 536, 568, 569), (524, 523, 555, 556), (538, 537, 569, 570), (525, 524, 556, 557), (539, 538, 570, 571), (526, 525, 557, 558), (512, 513, 545, 544), (597, 596, 628, 629), (562, 561, 593, 594), (549, 548, 580, 581), (545, 575, 607, 577), (563, 562, 594, 595), (550, 549, 581, 582), (564, 563, 595, 596), (551, 550, 582, 583), (565, 564, 596, 597), (552, 551, 583, 584), (566, 565, 597, 598), (553, 552, 584, 585), (567, 566, 598, 599), (554, 553, 585, 586), (568, 567, 599, 600), (555, 554, 586, 587), (569, 568, 600, 601), (556, 555, 587, 588), (570, 569, 601, 602), (557, 556, 588, 589), (571, 570, 602, 603), (558, 557, 589, 590), (544, 545, 577, 576), (572, 571, 603, 604), (559, 558, 590, 591), (546, 544, 576, 578), (573, 572, 604, 605), (560, 559, 591, 592), (547, 546, 578, 579), (574, 573, 605, 606), (561, 560, 592, 593), (548, 547, 579, 580), (632, 631, 663, 664), (584, 583, 615, 616), (598, 597, 629, 630), (585, 584, 616, 617), (599, 598, 630, 631), (586, 585, 617, 618), (600, 599, 631, 632), (587, 586, 618, 619), (601, 600, 632, 633), (588, 587, 619, 620), (602, 601, 633, 634), (589, 588, 620, 621), (603, 602, 634, 635), (590, 589, 621, 622), (576, 577, 609, 608), (604, 603, 635, 636), (591, 590, 622, 623), (578, 576, 608, 610), (605, 604, 636, 637), (592, 591, 623, 624), (579, 578, 610, 611), (606, 605, 637, 638), (593, 592, 624, 625), (580, 579, 611, 612), (607, 606, 638, 639), (594, 593, 625, 626), (581, 580, 612, 613), (577, 607, 639, 609), (595, 594, 626, 627), (582, 581, 613, 614), (596, 595, 627, 628), (583, 582, 614, 615), (667, 666, 698, 699), (619, 618, 650, 651), (633, 632, 664, 665), (620, 619, 651, 652), (634, 633, 665, 666), (621, 620, 652, 653), (635, 634, 666, 667), (622, 621, 653, 654), (608, 609, 641, 640), (636, 635, 667, 668), (623, 622, 654, 655), (610, 608, 640, 642), (637, 636, 668, 669), (624, 623, 655, 656), (611, 610, 642, 643), (638, 637, 669, 670), (625, 624, 656, 657), (612, 611, 643, 644), (639, 638, 670, 671), (626, 625, 657, 658), (613, 612, 644, 645), (609, 639, 671, 641), (627, 626, 658, 659), (614, 613, 645, 646), (628, 627, 659, 660), (615, 614, 646, 647), (629, 628, 660, 661), (616, 615, 647, 648), (630, 629, 661, 662), (617, 616, 648, 649), (631, 630, 662, 663), (618, 617, 649, 650), (672, 673, 703, 702, 701, 700, 699, 698, 697, 696, 695, 694, 693, 692, 691, 690, 689, 688, 687, 686, 685, 684, 683, 682, 681, 680, 679, 678, 677, 676, 675, 674), (654, 653, 685, 686), (640, 641, 673, 672), (668, 667, 699, 700), (655, 654, 686, 687), (642, 640, 672, 674), (669, 668, 700, 701), (656, 655, 687, 688), (643, 642, 674, 675), (670, 669, 701, 702), (657, 656, 688, 689), (644, 643, 675, 676), (671, 670, 702, 703), (658, 657, 689, 690), (645, 644, 676, 677), (641, 671, 703, 673), (659, 658, 690, 691), (646, 645, 677, 678), (660, 659, 691, 692), (647, 646, 678, 679), (661, 660, 692, 693), (648, 647, 679, 680), (662, 661, 693, 694), (649, 648, 680, 681), (663, 662, 694, 695), (650, 649, 681, 682), (664, 663, 695, 696), (651, 650, 682, 683), (665, 664, 696, 697), (652, 651, 683, 684), (666, 665, 697, 698), (653, 652, 684, 685), (704, 705, 707, 706), (706, 707, 711, 710), (710, 711, 709, 708), (708, 709, 705, 704), (706, 710, 708, 704), (711, 707, 713, 714), (715, 714, 718, 719), (709, 711, 714, 715), (707, 705, 712, 713), (705, 709, 715, 712), (719, 723, 731, 726), (713, 712, 716, 717), (712, 715, 719, 716), (714, 713, 717, 718), (716, 719, 726, 727), (717, 721, 729, 724), (719, 718, 722, 723), (717, 716, 720, 721), (725, 724, 732, 733), (729, 728, 736, 737), (731, 730, 738, 739), (718, 717, 724, 725), (723, 722, 730, 731), (721, 720, 728, 729), (722, 718, 725, 730), (720, 716, 727, 728), (730, 725, 733, 738), (728, 727, 735, 736), (727, 726, 734, 735), (724, 729, 737, 732), (726, 731, 739, 734), (740, 741, 742, 743), (734, 741, 740, 735), (739, 742, 741, 734), (736, 743, 742, 739), (735, 740, 743, 736), (744, 745, 746, 747), (737, 745, 744, 738), (736, 746, 745, 737), (739, 747, 746, 736), (738, 744, 747, 739), (748, 749, 750, 751), (732, 749, 748, 733), (737, 750, 749, 732), (738, 751, 750, 737), (733, 748, 751, 738)])
_uv = me_cylinder_002.uv_layers.new(name='UVMap')
_uv.uv.foreach_set('vector', [1.0, 0.8333, 1.0, 1.0, 0.9688, 1.0, 0.9688, 0.8333, 0.9688, 0.8333, 0.9688, 1.0, 0.9375, 1.0, 0.9375, 0.8333, 0.9375, 0.8333, 0.9375, 1.0, 0.9062, 1.0, 0.9062, 0.8333, 0.9062, 0.8333, 0.9062, 1.0, 0.875, 1.0, 0.875, 0.8333, 0.875, 0.8333, 0.875, 1.0, 0.8438, 1.0, 0.8437, 0.8333, 0.8437, 0.8333, 0.8438, 1.0, 0.8125, 1.0, 0.8125, 0.8333, 0.8125, 0.8333, 0.8125, 1.0, 0.7812, 1.0, 0.7812, 0.8333, 0.7812, 0.8333, 0.7812, 1.0, 0.75, 1.0, 0.75, 0.8333, 0.75, 0.8333, 0.75, 1.0, 0.7188, 1.0, 0.7188, 0.8333, 0.7188, 0.8333, 0.7188, 1.0, 0.6875, 1.0, 0.6875, 0.8333, 0.6875, 0.8333, 0.6875, 1.0, 0.6562, 1.0, 0.6562, 0.8333, 0.6562, 0.8333, 0.6562, 1.0, 0.625, 1.0, 0.625, 0.8333, 0.625, 0.8333, 0.625, 1.0, 0.5938, 1.0, 0.5938, 0.8333, 0.5938, 0.8333, 0.5938, 1.0, 0.5625, 1.0, 0.5625, 0.8333, 0.5625, 0.8333, 0.5625, 1.0, 0.5312, 1.0, 0.5312, 0.8333, 0.5312, 0.8333, 0.5312, 1.0, 0.5, 1.0, 0.5, 0.8333, 0.5, 0.8333, 0.5, 1.0, 0.4688, 1.0, 0.4687, 0.8333, 0.4687, 0.8333, 0.4688, 1.0, 0.4375, 1.0, 0.4375, 0.8333, 0.4375, 0.8333, 0.4375, 1.0, 0.4062, 1.0, 0.4062, 0.8333, 0.4062, 0.8333, 0.4062, 1.0, 0.375, 1.0, 0.375, 0.8333, 0.375, 0.8333, 0.375, 1.0, 0.3438, 1.0, 0.3438, 0.8333, 0.3438, 0.8333, 0.3438, 1.0, 0.3125, 1.0, 0.3125, 0.8333, 0.3125, 0.8333, 0.3125, 1.0, 0.2812, 1.0, 0.2812, 0.8333, 0.2812, 0.8333, 0.2812, 1.0, 0.25, 1.0, 0.25, 0.8333, 0.25, 0.8333, 0.25, 1.0, 0.2188, 1.0, 0.2188, 0.8333, 0.2188, 0.8333, 0.2188, 1.0, 0.1875, 1.0, 0.1875, 0.8333, 0.1875, 0.8333, 0.1875, 1.0, 0.1562, 1.0, 0.1562, 0.8333, 0.1562, 0.8333, 0.1562, 1.0, 0.125, 1.0, 0.125, 0.8333, 0.125, 0.8333, 0.125, 1.0, 0.09375, 1.0, 0.09375, 0.8333, 0.09375, 0.8333, 0.09375, 1.0, 0.0625, 1.0, 0.0625, 0.8333, 0.9375, 1.0, 0.9688, 1.0, 0.9688, 1.0, 0.9375, 1.0, 0.0625, 0.8333, 0.0625, 1.0, 0.03125, 1.0, 0.03125, 0.8333, 0.03125, 0.8333, 0.03125, 1.0, 0.0, 1.0, 0.0, 0.8333, 0.75, 0.49, 0.7968, 0.4854, 0.8418, 0.4717, 0.8833, 0.4496, 0.9197, 0.4197, 0.9496, 0.3833, 0.9717, 0.3418, 0.9854, 0.2968, 0.99, 0.25, 0.9854, 0.2032, 0.9717, 0.1582, 0.9496, 0.1167, 0.9197, 0.08029, 0.8833, 0.05045, 0.8418, 0.02827, 0.7968, 0.01461, 0.75, 0.01, 0.7032, 0.01461, 0.6582, 0.02827, 0.6167, 0.05045, 0.5803, 0.08029, 0.5504, 0.1167, 0.5283, 0.1582, 0.5146, 0.2032, 0.51, 0.25, 0.5146, 0.2968, 0.5283, 0.3418, 0.5504, 0.3833, 0.5803, 0.4197, 0.6167, 0.4496, 0.6582, 0.4717, 0.7032, 0.4854, 0.9062, 1.0, 0.9375, 1.0, 0.9375, 1.0, 0.9062, 1.0, 0.6562, 1.0, 0.6875, 1.0, 0.6875, 1.0, 0.6562, 1.0, 0.375, 1.0, 0.4062, 1.0, 0.4062, 1.0, 0.375, 1.0, 0.09375, 1.0, 0.125, 1.0, 0.125, 1.0, 0.09375, 1.0, 0.7812, 1.0, 0.8125, 1.0, 0.8125, 1.0, 0.7812, 1.0, 0.5, 1.0, 0.5312, 1.0, 0.5312, 1.0, 0.5, 1.0, 0.2188, 1.0, 0.25, 1.0, 0.25, 1.0, 0.2188, 1.0, 0.9062, 1.0, 0.9375, 1.0, 0.9375, 1.0, 0.9062, 1.0, 0.625, 1.0, 0.6562, 1.0, 0.6562, 1.0, 0.625, 1.0, 0.3438, 1.0, 0.375, 1.0, 0.375, 1.0, 0.3438, 1.0, 0.0625, 1.0, 0.09375, 1.0, 0.09375, 1.0, 0.0625, 1.0, 0.75, 1.0, 0.7812, 1.0, 0.7812, 1.0, 0.75, 1.0, 0.4688, 1.0, 0.5, 1.0, 0.5, 1.0, 0.4688, 1.0, 0.1875, 1.0, 0.2188, 1.0, 0.2188, 1.0, 0.1875, 1.0, 0.875, 1.0, 0.9062, 1.0, 0.9062, 1.0, 0.875, 1.0, 0.5938, 1.0, 0.625, 1.0, 0.625, 1.0, 0.5938, 1.0, 0.3125, 1.0, 0.3438, 1.0, 0.3438, 1.0, 0.3125, 1.0, 0.03125, 1.0, 0.0625, 1.0, 0.0625, 1.0, 0.03125, 1.0, 0.7188, 1.0, 0.75, 1.0, 0.75, 1.0, 0.7188, 1.0, 0.4375, 1.0, 0.4688, 1.0, 0.4688, 1.0, 0.4375, 1.0, 0.1562, 1.0, 0.1875, 1.0, 0.1875, 1.0, 0.1562, 1.0, 0.8438, 1.0, 0.875, 1.0, 0.875, 1.0, 0.8438, 1.0, 0.5625, 1.0, 0.5938, 1.0, 0.5938, 1.0, 0.5625, 1.0, 0.2812, 1.0, 0.3125, 1.0, 0.3125, 1.0, 0.2812, 1.0, 0.9688, 1.0, 1.0, 1.0, 1.0, 1.0, 0.9688, 1.0, 0.0, 1.0, 0.03125, 1.0, 0.03125, 1.0, 0.0, 1.0, 0.6875, 1.0, 0.7188, 1.0, 0.7188, 1.0, 0.6875, 1.0, 0.4062, 1.0, 0.4375, 1.0, 0.4375, 1.0, 0.4062, 1.0, 0.125, 1.0, 0.1562, 1.0, 0.1562, 1.0, 0.125, 1.0, 0.8125, 1.0, 0.8438, 1.0, 0.8438, 1.0, 0.8125, 1.0, 0.5312, 1.0, 0.5625, 1.0, 0.5625, 1.0, 0.5312, 1.0, 0.25, 1.0, 0.2812, 1.0, 0.2812, 1.0, 0.25, 1.0, 0.8125, 1.0, 0.8438, 1.0, 0.8438, 1.0, 0.8125, 1.0, 0.0625, 1.0, 0.09375, 1.0, 0.09375, 1.0, 0.0625, 1.0, 0.4687, 1.0, 0.5, 1.0, 0.5, 1.0, 0.4688, 1.0, 0.875, 1.0, 0.9062, 1.0, 0.9062, 1.0, 0.875, 1.0, 0.03125, 1.0, 0.0625, 1.0, 0.0625, 1.0, 0.03125, 1.0, 0.4375, 1.0, 0.4687, 1.0, 0.4688, 1.0, 0.4375, 1.0, 0.8437, 1.0, 0.875, 1.0, 0.875, 1.0, 0.8438, 1.0, 0.0, 1.0, 0.03125, 1.0, 0.03125, 1.0, 0.0, 1.0, 0.4062, 1.0, 0.4375, 1.0, 0.4375, 1.0, 0.4062, 1.0, 0.8125, 1.0, 0.8437, 1.0, 0.8438, 1.0, 0.8125, 1.0, 0.375, 1.0, 0.4062, 1.0, 0.4062, 1.0, 0.375, 1.0, 0.7812, 1.0, 0.8125, 1.0, 0.8125, 1.0, 0.7812, 1.0, 0.3438, 1.0, 0.375, 1.0, 0.375, 1.0, 0.3438, 1.0, 0.75, 1.0, 0.7812, 1.0, 0.7812, 1.0, 0.75, 1.0, 0.3125, 1.0, 0.3438, 1.0, 0.3438, 1.0, 0.3125, 1.0, 0.7188, 1.0, 0.75, 1.0, 0.75, 1.0, 0.7188, 1.0, 0.2812, 1.0, 0.3125, 1.0, 0.3125, 1.0, 0.2812, 1.0, 0.6875, 1.0, 0.7188, 1.0, 0.7188, 1.0, 0.6875, 1.0, 0.25, 1.0, 0.2812, 1.0, 0.2812, 1.0, 0.25, 1.0, 0.6562, 1.0, 0.6875, 1.0, 0.6875, 1.0, 0.6562, 1.0, 0.2188, 1.0, 0.25, 1.0, 0.25, 1.0, 0.2188, 1.0, 0.625, 1.0, 0.6562, 1.0, 0.6562, 1.0, 0.625, 1.0, 0.1875, 1.0, 0.2188, 1.0, 0.2188, 1.0, 0.1875, 1.0, 0.5938, 1.0, 0.625, 1.0, 0.625, 1.0, 0.5938, 1.0, 0.1562, 1.0, 0.1875, 1.0, 0.1875, 1.0, 0.1562, 1.0, 0.5625, 1.0, 0.5938, 1.0, 0.5938, 1.0, 0.5625, 1.0, 0.9688, 1.0, 1.0, 1.0, 1.0, 1.0, 0.9688, 1.0, 0.125, 1.0, 0.1562, 1.0, 0.1562, 1.0, 0.125, 1.0, 0.5312, 1.0, 0.5625, 1.0, 0.5625, 1.0, 0.5312, 1.0, 0.9375, 1.0, 0.9688, 1.0, 0.9688, 1.0, 0.9375, 1.0, 0.09375, 1.0, 0.125, 1.0, 0.125, 1.0, 0.09375, 1.0, 0.5, 1.0, 0.5312, 1.0, 0.5312, 1.0, 0.5, 1.0, 0.7188, 1.0, 0.75, 1.0, 0.75, 1.0, 0.7188, 1.0, 0.375, 1.0, 0.4062, 1.0, 0.4062, 1.0, 0.375, 1.0, 0.7812, 1.0, 0.8125, 1.0, 0.8125, 1.0, 0.7812, 1.0, 0.3438, 1.0, 0.375, 1.0, 0.375, 1.0, 0.3438, 1.0, 0.75, 1.0, 0.7812, 1.0, 0.7812, 1.0, 0.75, 1.0, 0.3125, 1.0, 0.3438, 1.0, 0.3438, 1.0, 0.3125, 1.0, 0.7188, 1.0, 0.75, 1.0, 0.75, 1.0, 0.7188, 1.0, 0.2812, 1.0, 0.3125, 1.0, 0.3125, 1.0, 0.2812, 1.0, 0.6875, 1.0, 0.7188, 1.0, 0.7188, 1.0, 0.6875, 1.0, 0.25, 1.0, 0.2812, 1.0, 0.2812, 1.0, 0.25, 1.0, 0.6562, 1.0, 0.6875, 1.0, 0.6875, 1.0, 0.6562, 1.0, 0.2188, 1.0, 0.25, 1.0, 0.25, 1.0, 0.2188, 1.0, 0.625, 1.0, 0.6562, 1.0, 0.6562, 1.0, 0.625, 1.0, 0.1875, 1.0, 0.2188, 1.0, 0.2188, 1.0, 0.1875, 1.0, 0.5938, 1.0, 0.625, 1.0, 0.625, 1.0, 0.5938, 1.0, 0.1562, 1.0, 0.1875, 1.0, 0.1875, 1.0, 0.1562, 1.0, 0.5625, 1.0, 0.5938, 1.0, 0.5938, 1.0, 0.5625, 1.0, 0.9688, 1.0, 1.0, 1.0, 1.0, 1.0, 0.9688, 1.0, 0.125, 1.0, 0.1562, 1.0, 0.1562, 1.0, 0.125, 1.0, 0.5312, 1.0, 0.5625, 1.0, 0.5625, 1.0, 0.5312, 1.0, 0.9375, 1.0, 0.9688, 1.0, 0.9688, 1.0, 0.9375, 1.0, 0.09375, 1.0, 0.125, 1.0, 0.125, 1.0, 0.09375, 1.0, 0.5, 1.0, 0.5312, 1.0, 0.5312, 1.0, 0.5, 1.0, 0.9062, 1.0, 0.9375, 1.0, 0.9375, 1.0, 0.9062, 1.0, 0.0625, 1.0, 0.09375, 1.0, 0.09375, 1.0, 0.0625, 1.0, 0.4688, 1.0, 0.5, 1.0, 0.5, 1.0, 0.4688, 1.0, 0.875, 1.0, 0.9062, 1.0, 0.9062, 1.0, 0.875, 1.0, 0.03125, 1.0, 0.0625, 1.0, 0.0625, 1.0, 0.03125, 1.0, 0.4375, 1.0, 0.4688, 1.0, 0.4688, 1.0, 0.4375, 1.0, 0.8438, 1.0, 0.875, 1.0, 0.875, 1.0, 0.8438, 1.0, 0.0, 1.0, 0.03125, 1.0, 0.03125, 1.0, 0.0, 1.0, 0.4062, 1.0, 0.4375, 1.0, 0.4375, 1.0, 0.4062, 1.0, 0.625, 1.0, 0.6562, 1.0, 0.6562, 1.0, 0.625, 1.0, 0.2812, 1.0, 0.3125, 1.0, 0.3125, 1.0, 0.2812, 1.0, 0.6875, 1.0, 0.7188, 1.0, 0.7188, 1.0, 0.6875, 1.0, 0.25, 1.0, 0.2812, 1.0, 0.2812, 1.0, 0.25, 1.0, 0.6562, 1.0, 0.6875, 1.0, 0.6875, 1.0, 0.6562, 1.0, 0.2188, 1.0, 0.25, 1.0, 0.25, 1.0, 0.2188, 1.0, 0.625, 1.0, 0.6562, 1.0, 0.6562, 1.0, 0.625, 1.0, 0.1875, 1.0, 0.2188, 1.0, 0.2188, 1.0, 0.1875, 1.0, 0.5938, 1.0, 0.625, 1.0, 0.625, 1.0, 0.5938, 1.0, 0.1562, 1.0, 0.1875, 1.0, 0.1875, 1.0, 0.1562, 1.0, 0.5625, 1.0, 0.5938, 1.0, 0.5938, 1.0, 0.5625, 1.0, 0.9688, 1.0, 1.0, 1.0, 1.0, 1.0, 0.9688, 1.0, 0.125, 1.0, 0.1562, 1.0, 0.1562, 1.0, 0.125, 1.0, 0.5312, 1.0, 0.5625, 1.0, 0.5625, 1.0, 0.5312, 1.0, 0.9375, 1.0, 0.9688, 1.0, 0.9688, 1.0, 0.9375, 1.0, 0.09375, 1.0, 0.125, 1.0, 0.125, 1.0, 0.09375, 1.0, 0.5, 1.0, 0.5312, 1.0, 0.5312, 1.0, 0.5, 1.0, 0.9062, 1.0, 0.9375, 1.0, 0.9375, 1.0, 0.9062, 1.0, 0.0625, 1.0, 0.09375, 1.0, 0.09375, 1.0, 0.0625, 1.0, 0.4688, 1.0, 0.5, 1.0, 0.5, 1.0, 0.4688, 1.0, 0.875, 1.0, 0.9062, 1.0, 0.9062, 1.0, 0.875, 1.0, 0.03125, 1.0, 0.0625, 1.0, 0.0625, 1.0, 0.03125, 1.0, 0.4375, 1.0, 0.4688, 1.0, 0.4688, 1.0, 0.4375, 1.0, 0.8438, 1.0, 0.875, 1.0, 0.875, 1.0, 0.8438, 1.0, 0.0, 1.0, 0.03125, 1.0, 0.03125, 1.0, 0.0, 1.0, 0.4062, 1.0, 0.4375, 1.0, 0.4375, 1.0, 0.4062, 1.0, 0.8125, 1.0, 0.8438, 1.0, 0.8438, 1.0, 0.8125, 1.0, 0.375, 1.0, 0.4062, 1.0, 0.4062, 1.0, 0.375, 1.0, 0.7812, 1.0, 0.8125, 1.0, 0.8125, 1.0, 0.7812, 1.0, 0.3438, 1.0, 0.375, 1.0, 0.375, 1.0, 0.3438, 1.0, 0.75, 1.0, 0.7812, 1.0, 0.7812, 1.0, 0.75, 1.0, 0.3125, 1.0, 0.3438, 1.0, 0.3438, 1.0, 0.3125, 1.0, 0.5312, 1.0, 0.5625, 1.0, 0.5625, 1.0, 0.5312, 1.0, 0.1875, 1.0, 0.2188, 1.0, 0.2188, 1.0, 0.1875, 1.0, 0.5938, 1.0, 0.625, 1.0, 0.625, 1.0, 0.5938, 1.0, 0.1562, 1.0, 0.1875, 1.0, 0.1875, 1.0, 0.1562, 1.0, 0.5625, 1.0, 0.5938, 1.0, 0.5938, 1.0, 0.5625, 1.0, 0.9688, 1.0, 1.0, 1.0, 1.0, 1.0, 0.9688, 1.0, 0.125, 1.0, 0.1562, 1.0, 0.1562, 1.0, 0.125, 1.0, 0.5312, 1.0, 0.5625, 1.0, 0.5625, 1.0, 0.5312, 1.0, 0.9375, 1.0, 0.9688, 1.0, 0.9688, 1.0, 0.9375, 1.0, 0.09375, 1.0, 0.125, 1.0, 0.125, 1.0, 0.09375, 1.0, 0.5, 1.0, 0.5312, 1.0, 0.5312, 1.0, 0.5, 1.0, 0.9062, 1.0, 0.9375, 1.0, 0.9375, 1.0, 0.9062, 1.0, 0.0625, 1.0, 0.09375, 1.0, 0.09375, 1.0, 0.0625, 1.0, 0.4688, 1.0, 0.5, 1.0, 0.5, 1.0, 0.4688, 1.0, 0.875, 1.0, 0.9062, 1.0, 0.9062, 1.0, 0.875, 1.0, 0.03125, 1.0, 0.0625, 1.0, 0.0625, 1.0, 0.03125, 1.0, 0.4375, 1.0, 0.4688, 1.0, 0.4688, 1.0, 0.4375, 1.0, 0.8438, 1.0, 0.875, 1.0, 0.875, 1.0, 0.8438, 1.0, 0.0, 1.0, 0.03125, 1.0, 0.03125, 1.0, 0.0, 1.0, 0.4062, 1.0, 0.4375, 1.0, 0.4375, 1.0, 0.4062, 1.0, 0.8125, 1.0, 0.8438, 1.0, 0.8438, 1.0, 0.8125, 1.0, 0.375, 1.0, 0.4062, 1.0, 0.4062, 1.0, 0.375, 1.0, 0.7812, 1.0, 0.8125, 1.0, 0.8125, 1.0, 0.7812, 1.0, 0.3438, 1.0, 0.375, 1.0, 0.375, 1.0, 0.3438, 1.0, 0.75, 1.0, 0.7812, 1.0, 0.7812, 1.0, 0.75, 1.0, 0.3125, 1.0, 0.3438, 1.0, 0.3438, 1.0, 0.3125, 1.0, 0.7188, 1.0, 0.75, 1.0, 0.75, 1.0, 0.7188, 1.0, 0.2812, 1.0, 0.3125, 1.0, 0.3125, 1.0, 0.2812, 1.0, 0.6875, 1.0, 0.7188, 1.0, 0.7188, 1.0, 0.6875, 1.0, 0.25, 1.0, 0.2812, 1.0, 0.2812, 1.0, 0.25, 1.0, 0.6562, 1.0, 0.6875, 1.0, 0.6875, 1.0, 0.6562, 1.0, 0.2188, 1.0, 0.25, 1.0, 0.25, 1.0, 0.2188, 1.0, 0.9688, 1.0, 1.0, 1.0, 1.0, 1.0, 0.9688, 1.0, 0.9375, 1.0, 0.9688, 1.0, 0.9688, 1.0, 0.9375, 1.0, 0.09375, 1.0, 0.125, 1.0, 0.125, 1.0, 0.09375, 1.0, 0.5, 1.0, 0.5312, 1.0, 0.5312, 1.0, 0.5, 1.0, 0.9063, 1.0, 0.9375, 1.0, 0.9375, 1.0, 0.9062, 1.0, 0.0625, 1.0, 0.09375, 1.0, 0.09375, 1.0, 0.0625, 1.0, 0.4688, 1.0, 0.5, 1.0, 0.5, 1.0, 0.4688, 1.0, 0.875, 1.0, 0.9063, 1.0, 0.9062, 1.0, 0.875, 1.0, 0.03125, 1.0, 0.0625, 1.0, 0.0625, 1.0, 0.03125, 1.0, 0.4375, 1.0, 0.4688, 1.0, 0.4688, 1.0, 0.4375, 1.0, 0.8437, 1.0, 0.875, 1.0, 0.875, 1.0, 0.8438, 1.0, 0.0, 1.0, 0.03125, 1.0, 0.03125, 1.0, 0.0, 1.0, 0.4062, 1.0, 0.4375, 1.0, 0.4375, 1.0, 0.4062, 1.0, 0.8125, 1.0, 0.8437, 1.0, 0.8438, 1.0, 0.8125, 1.0, 0.375, 1.0, 0.4062, 1.0, 0.4062, 1.0, 0.375, 1.0, 0.7812, 1.0, 0.8125, 1.0, 0.8125, 1.0, 0.7812, 1.0, 0.3438, 1.0, 0.375, 1.0, 0.375, 1.0, 0.3438, 1.0, 0.75, 1.0, 0.7812, 1.0, 0.7812, 1.0, 0.75, 1.0, 0.3125, 1.0, 0.3438, 1.0, 0.3438, 1.0, 0.3125, 1.0, 0.7188, 1.0, 0.75, 1.0, 0.75, 1.0, 0.7188, 1.0, 0.2812, 1.0, 0.3125, 1.0, 0.3125, 1.0, 0.2812, 1.0, 0.6875, 1.0, 0.7188, 1.0, 0.7188, 1.0, 0.6875, 1.0, 0.25, 1.0, 0.2812, 1.0, 0.2812, 1.0, 0.25, 1.0, 0.6562, 1.0, 0.6875, 1.0, 0.6875, 1.0, 0.6562, 1.0, 0.2188, 1.0, 0.25, 1.0, 0.25, 1.0, 0.2188, 1.0, 0.625, 1.0, 0.6562, 1.0, 0.6562, 1.0, 0.625, 1.0, 0.1875, 1.0, 0.2188, 1.0, 0.2188, 1.0, 0.1875, 1.0, 0.5938, 1.0, 0.625, 1.0, 0.625, 1.0, 0.5938, 1.0, 0.1562, 1.0, 0.1875, 1.0, 0.1875, 1.0, 0.1562, 1.0, 0.5625, 1.0, 0.5938, 1.0, 0.5938, 1.0, 0.5625, 1.0, 0.9688, 1.0, 1.0, 1.0, 1.0, 1.0, 0.9688, 1.0, 0.125, 1.0, 0.1562, 1.0, 0.1562, 1.0, 0.125, 1.0, 0.03125, 0.5, 0.03125, 0.6667, 0.0, 0.6667, 0.0, 0.5, 0.03125, 0.6667, 0.03125, 0.8333, 0.0, 0.8333, 0.0, 0.6667, 0.0625, 0.5, 0.0625, 0.6667, 0.03125, 0.6667, 0.03125, 0.5, 0.0625, 0.6667, 0.0625, 0.8333, 0.03125, 0.8333, 0.03125, 0.6667, 0.09375, 0.5, 0.09375, 0.6667, 0.0625, 0.6667, 0.0625, 0.5, 0.09375, 0.6667, 0.09375, 0.8333, 0.0625, 0.8333, 0.0625, 0.6667, 0.125, 0.5, 0.125, 0.6667, 0.09375, 0.6667, 0.09375, 0.5, 0.125, 0.6667, 0.125, 0.8333, 0.09375, 0.8333, 0.09375, 0.6667, 0.1562, 0.5, 0.1562, 0.6667, 0.125, 0.6667, 0.125, 0.5, 0.1562, 0.6667, 0.1562, 0.8333, 0.125, 0.8333, 0.125, 0.6667, 0.1875, 0.5, 0.1875, 0.6667, 0.1562, 0.6667, 0.1562, 0.5, 0.1875, 0.6667, 0.1875, 0.8333, 0.1562, 0.8333, 0.1562, 0.6667, 0.2188, 0.5, 0.2188, 0.6667, 0.1875, 0.6667, 0.1875, 0.5, 0.2188, 0.6667, 0.2188, 0.8333, 0.1875, 0.8333, 0.1875, 0.6667, 0.25, 0.5, 0.25, 0.6667, 0.2188, 0.6667, 0.2188, 0.5, 0.25, 0.6667, 0.25, 0.8333, 0.2188, 0.8333, 0.2188, 0.6667, 0.2812, 0.5, 0.2812, 0.6667, 0.25, 0.6667, 0.25, 0.5, 0.2812, 0.6667, 0.2812, 0.8333, 0.25, 0.8333, 0.25, 0.6667, 0.3125, 0.5, 0.3125, 0.6667, 0.2812, 0.6667, 0.2812, 0.5, 0.3125, 0.6667, 0.3125, 0.8333, 0.2812, 0.8333, 0.2812, 0.6667, 0.3438, 0.5, 0.3438, 0.6667, 0.3125, 0.6667, 0.3125, 0.5, 0.3438, 0.6667, 0.3438, 0.8333, 0.3125, 0.8333, 0.3125, 0.6667, 0.375, 0.5, 0.375, 0.6667, 0.3438, 0.6667, 0.3438, 0.5, 0.375, 0.6667, 0.375, 0.8333, 0.3438, 0.8333, 0.3438, 0.6667, 0.4062, 0.5, 0.4062, 0.6667, 0.375, 0.6667, 0.375, 0.5, 0.4062, 0.6667, 0.4062, 0.8333, 0.375, 0.8333, 0.375, 0.6667, 0.4375, 0.5, 0.4375, 0.6667, 0.4062, 0.6667, 0.4062, 0.5, 0.4375, 0.6667, 0.4375, 0.8333, 0.4062, 0.8333, 0.4062, 0.6667, 0.4688, 0.5, 0.4688, 0.6667, 0.4375, 0.6667, 0.4375, 0.5, 0.4688, 0.6667, 0.4687, 0.8333, 0.4375, 0.8333, 0.4375, 0.6667, 0.5, 0.5, 0.5, 0.6667, 0.4688, 0.6667, 0.4688, 0.5, 0.5, 0.6667, 0.5, 0.8333, 0.4687, 0.8333, 0.4688, 0.6667, 0.5312, 0.5, 0.5312, 0.6667, 0.5, 0.6667, 0.5, 0.5, 0.5312, 0.6667, 0.5312, 0.8333, 0.5, 0.8333, 0.5, 0.6667, 0.5625, 0.5, 0.5625, 0.6667, 0.5312, 0.6667, 0.5312, 0.5, 0.5625, 0.6667, 0.5625, 0.8333, 0.5312, 0.8333, 0.5312, 0.6667, 0.5938, 0.5, 0.5938, 0.6667, 0.5625, 0.6667, 0.5625, 0.5, 0.5938, 0.6667, 0.5938, 0.8333, 0.5625, 0.8333, 0.5625, 0.6667, 0.625, 0.5, 0.625, 0.6667, 0.5938, 0.6667, 0.5938, 0.5, 0.625, 0.6667, 0.625, 0.8333, 0.5938, 0.8333, 0.5938, 0.6667, 0.6562, 0.5, 0.6562, 0.6667, 0.625, 0.6667, 0.625, 0.5, 0.6562, 0.6667, 0.6562, 0.8333, 0.625, 0.8333, 0.625, 0.6667, 0.6875, 0.5, 0.6875, 0.6667, 0.6562, 0.6667, 0.6562, 0.5, 0.6875, 0.6667, 0.6875, 0.8333, 0.6562, 0.8333, 0.6562, 0.6667, 0.7188, 0.5, 0.7188, 0.6667, 0.6875, 0.6667, 0.6875, 0.5, 0.7188, 0.6667, 0.7188, 0.8333, 0.6875, 0.8333, 0.6875, 0.6667, 0.75, 0.5, 0.75, 0.6667, 0.7188, 0.6667, 0.7188, 0.5, 0.75, 0.6667, 0.75, 0.8333, 0.7188, 0.8333, 0.7188, 0.6667, 0.7812, 0.5, 0.7812, 0.6667, 0.75, 0.6667, 0.75, 0.5, 0.7812, 0.6667, 0.7812, 0.8333, 0.75, 0.8333, 0.75, 0.6667, 0.8125, 0.5, 0.8125, 0.6667, 0.7812, 0.6667, 0.7812, 0.5, 0.8125, 0.6667, 0.8125, 0.8333, 0.7812, 0.8333, 0.7812, 0.6667, 0.8438, 0.5, 0.8438, 0.6667, 0.8125, 0.6667, 0.8125, 0.5, 0.8438, 0.6667, 0.8437, 0.8333, 0.8125, 0.8333, 0.8125, 0.6667, 0.875, 0.5, 0.875, 0.6667, 0.8438, 0.6667, 0.8438, 0.5, 0.875, 0.6667, 0.875, 0.8333, 0.8437, 0.8333, 0.8438, 0.6667, 0.9062, 0.5, 0.9062, 0.6667, 0.875, 0.6667, 0.875, 0.5, 0.9062, 0.6667, 0.9062, 0.8333, 0.875, 0.8333, 0.875, 0.6667, 0.9375, 0.5, 0.9375, 0.6667, 0.9062, 0.6667, 0.9062, 0.5, 0.9375, 0.6667, 0.9375, 0.8333, 0.9062, 0.8333, 0.9062, 0.6667, 0.9688, 0.5, 0.9688, 0.6667, 0.9375, 0.6667, 0.9375, 0.5, 0.9688, 0.6667, 0.9688, 0.8333, 0.9375, 0.8333, 0.9375, 0.6667, 1.0, 0.5, 1.0, 0.6667, 0.9688, 0.6667, 0.9688, 0.5, 1.0, 0.6667, 1.0, 0.8333, 0.9688, 0.8333, 0.9688, 0.6667, 0.5, 1.0, 0.5312, 1.0, 0.5312, 1.0, 0.5, 1.0, 0.5, 1.0, 0.5312, 1.0, 0.5312, 1.0, 0.5, 1.0, 0.09375, 1.0, 0.125, 1.0, 0.125, 1.0, 0.09375, 1.0, 0.09375, 1.0, 0.125, 1.0, 0.125, 1.0, 0.09375, 1.0, 0.9375, 1.0, 0.9688, 1.0, 0.9688, 1.0, 0.9375, 1.0, 0.9375, 1.0, 0.9688, 1.0, 0.9688, 1.0, 0.9375, 1.0, 0.5312, 1.0, 0.5625, 1.0, 0.5625, 1.0, 0.5312, 1.0, 0.5312, 1.0, 0.5625, 1.0, 0.5625, 1.0, 0.5312, 1.0, 0.125, 1.0, 0.1562, 1.0, 0.1562, 1.0, 0.125, 1.0, 0.125, 1.0, 0.1562, 1.0, 0.1562, 1.0, 0.125, 1.0, 0.9688, 1.0, 1.0, 1.0, 1.0, 1.0, 0.9688, 1.0, 0.9688, 1.0, 1.0, 1.0, 1.0, 1.0, 0.9688, 1.0, 0.5625, 1.0, 0.5938, 1.0, 0.5938, 1.0, 0.5625, 1.0, 0.5625, 1.0, 0.5938, 1.0, 0.5938, 1.0, 0.5625, 1.0, 0.1562, 1.0, 0.1875, 1.0, 0.1875, 1.0, 0.1562, 1.0, 0.1562, 1.0, 0.1875, 1.0, 0.1875, 1.0, 0.1562, 1.0, 0.5938, 1.0, 0.625, 1.0, 0.625, 1.0, 0.5938, 1.0, 0.5938, 1.0, 0.625, 1.0, 0.625, 1.0, 0.5938, 1.0, 0.1875, 1.0, 0.2188, 1.0, 0.2188, 1.0, 0.1875, 1.0, 0.1875, 1.0, 0.2188, 1.0, 0.2188, 1.0, 0.1875, 1.0, 0.625, 1.0, 0.6562, 1.0, 0.6562, 1.0, 0.625, 1.0, 0.625, 1.0, 0.6562, 1.0, 0.6562, 1.0, 0.625, 1.0, 0.2188, 1.0, 0.25, 1.0, 0.25, 1.0, 0.2188, 1.0, 0.2188, 1.0, 0.25, 1.0, 0.25, 1.0, 0.2188, 1.0, 0.6562, 1.0, 0.6875, 1.0, 0.6875, 1.0, 0.6562, 1.0, 0.6562, 1.0, 0.6875, 1.0, 0.6875, 1.0, 0.6562, 1.0, 0.25, 1.0, 0.2812, 1.0, 0.2812, 1.0, 0.25, 1.0, 0.25, 1.0, 0.2812, 1.0, 0.2812, 1.0, 0.25, 1.0, 0.6875, 1.0, 0.7188, 1.0, 0.7188, 1.0, 0.6875, 1.0, 0.6875, 1.0, 0.7188, 1.0, 0.7188, 1.0, 0.6875, 1.0, 0.2812, 1.0, 0.3125, 1.0, 0.3125, 1.0, 0.2812, 1.0, 0.2812, 1.0, 0.3125, 1.0, 0.3125, 1.0, 0.2812, 1.0, 0.7188, 1.0, 0.75, 1.0, 0.75, 1.0, 0.7188, 1.0, 0.7188, 1.0, 0.75, 1.0, 0.75, 1.0, 0.7188, 1.0, 0.3125, 1.0, 0.3438, 1.0, 0.3437, 1.0, 0.3125, 1.0, 0.3125, 1.0, 0.3437, 1.0, 0.3438, 1.0, 0.3125, 1.0, 0.75, 1.0, 0.7812, 1.0, 0.7812, 1.0, 0.75, 1.0, 0.75, 1.0, 0.7812, 1.0, 0.7812, 1.0, 0.75, 1.0, 0.3438, 1.0, 0.375, 1.0, 0.375, 1.0, 0.3437, 1.0, 0.3437, 1.0, 0.375, 1.0, 0.375, 1.0, 0.3438, 1.0, 0.7812, 1.0, 0.8125, 1.0, 0.8125, 1.0, 0.7812, 1.0, 0.7812, 1.0, 0.8125, 1.0, 0.8125, 1.0, 0.7812, 1.0, 0.375, 1.0, 0.4062, 1.0, 0.4062, 1.0, 0.375, 1.0, 0.375, 1.0, 0.4062, 1.0, 0.4062, 1.0, 0.375, 1.0, 0.8125, 1.0, 0.8438, 1.0, 0.8438, 1.0, 0.8125, 1.0, 0.8125, 1.0, 0.8438, 1.0, 0.8437, 1.0, 0.8125, 1.0, 0.4062, 1.0, 0.4375, 1.0, 0.4375, 1.0, 0.4062, 1.0, 0.4062, 1.0, 0.4375, 1.0, 0.4375, 1.0, 0.4062, 1.0, 0.0, 1.0, 0.03125, 1.0, 0.03125, 1.0, 0.0, 1.0, 0.0, 1.0, 0.03125, 1.0, 0.03125, 1.0, 0.0, 1.0, 0.8438, 1.0, 0.875, 1.0, 0.875, 1.0, 0.8438, 1.0, 0.8438, 1.0, 0.875, 1.0, 0.875, 1.0, 0.8437, 1.0, 0.4375, 1.0, 0.4688, 1.0, 0.4688, 1.0, 0.4375, 1.0, 0.4375, 1.0, 0.4688, 1.0, 0.4687, 1.0, 0.4375, 1.0, 0.03125, 1.0, 0.0625, 1.0, 0.0625, 1.0, 0.03125, 1.0, 0.03125, 1.0, 0.0625, 1.0, 0.0625, 1.0, 0.03125, 1.0, 0.875, 1.0, 0.9062, 1.0, 0.9063, 1.0, 0.875, 1.0, 0.875, 1.0, 0.9063, 1.0, 0.9062, 1.0, 0.875, 1.0, 0.4688, 1.0, 0.5, 1.0, 0.5, 1.0, 0.4688, 1.0, 0.4688, 1.0, 0.5, 1.0, 0.5, 1.0, 0.4687, 1.0, 0.0625, 1.0, 0.09375, 1.0, 0.09375, 1.0, 0.0625, 1.0, 0.0625, 1.0, 0.09375, 1.0, 0.09375, 1.0, 0.0625, 1.0, 0.9062, 1.0, 0.9375, 1.0, 0.9375, 1.0, 0.9063, 1.0, 0.9063, 1.0, 0.9375, 1.0, 0.9375, 1.0, 0.9062, 1.0, 0.125, 1.0, 0.1562, 1.0, 0.1563, 1.0, 0.125, 1.0, 0.125, 1.0, 0.1563, 1.0, 0.1562, 1.0, 0.125, 1.0, 0.9688, 1.0, 1.0, 1.0, 1.0, 1.0, 0.9688, 1.0, 0.9688, 1.0, 1.0, 1.0, 1.0, 1.0, 0.9688, 1.0, 0.5625, 1.0, 0.5938, 1.0, 0.5938, 1.0, 0.5625, 1.0, 0.5625, 1.0, 0.5938, 1.0, 0.5938, 1.0, 0.5625, 1.0, 0.1562, 1.0, 0.1875, 1.0, 0.1875, 1.0, 0.1563, 1.0, 0.1563, 1.0, 0.1875, 1.0, 0.1875, 1.0, 0.1562, 1.0, 0.5938, 1.0, 0.625, 1.0, 0.625, 1.0, 0.5938, 1.0, 0.5938, 1.0, 0.625, 1.0, 0.625, 1.0, 0.5938, 1.0, 0.1875, 1.0, 0.2188, 1.0, 0.2188, 1.0, 0.1875, 1.0, 0.1875, 1.0, 0.2188, 1.0, 0.2188, 1.0, 0.1875, 1.0, 0.625, 1.0, 0.6562, 1.0, 0.6562, 1.0, 0.625, 1.0, 0.625, 1.0, 0.6562, 1.0, 0.6562, 1.0, 0.625, 1.0, 0.2188, 1.0, 0.25, 1.0, 0.25, 1.0, 0.2188, 1.0, 0.2188, 1.0, 0.25, 1.0, 0.25, 1.0, 0.2188, 1.0, 0.6562, 1.0, 0.6875, 1.0, 0.6875, 1.0, 0.6562, 1.0, 0.6562, 1.0, 0.6875, 1.0, 0.6875, 1.0, 0.6562, 1.0, 0.25, 1.0, 0.2812, 1.0, 0.2812, 1.0, 0.25, 1.0, 0.25, 1.0, 0.2812, 1.0, 0.2812, 1.0, 0.25, 1.0, 0.6875, 1.0, 0.7188, 1.0, 0.7188, 1.0, 0.6875, 1.0, 0.6875, 1.0, 0.7188, 1.0, 0.7188, 1.0, 0.6875, 1.0, 0.2812, 1.0, 0.3125, 1.0, 0.3125, 1.0, 0.2812, 1.0, 0.2812, 1.0, 0.3125, 1.0, 0.3125, 1.0, 0.2812, 1.0, 0.7188, 1.0, 0.75, 1.0, 0.75, 1.0, 0.7188, 1.0, 0.7188, 1.0, 0.75, 1.0, 0.75, 1.0, 0.7188, 1.0, 0.3125, 1.0, 0.3438, 1.0, 0.3438, 1.0, 0.3125, 1.0, 0.3125, 1.0, 0.3438, 1.0, 0.3438, 1.0, 0.3125, 1.0, 0.75, 1.0, 0.7812, 1.0, 0.7812, 1.0, 0.75, 1.0, 0.75, 1.0, 0.7812, 1.0, 0.7812, 1.0, 0.75, 1.0, 0.3438, 1.0, 0.375, 1.0, 0.375, 1.0, 0.3438, 1.0, 0.3438, 1.0, 0.375, 1.0, 0.375, 1.0, 0.3438, 1.0, 0.7812, 1.0, 0.8125, 1.0, 0.8125, 1.0, 0.7812, 1.0, 0.7812, 1.0, 0.8125, 1.0, 0.8125, 1.0, 0.7812, 1.0, 0.375, 1.0, 0.4062, 1.0, 0.4063, 1.0, 0.375, 1.0, 0.375, 1.0, 0.4063, 1.0, 0.4062, 1.0, 0.375, 1.0, 0.8125, 1.0, 0.8438, 1.0, 0.8438, 1.0, 0.8125, 1.0, 0.8125, 1.0, 0.8438, 1.0, 0.8437, 1.0, 0.8125, 1.0, 0.4062, 1.0, 0.4375, 1.0, 0.4375, 1.0, 0.4063, 1.0, 0.4063, 1.0, 0.4375, 1.0, 0.4375, 1.0, 0.4062, 1.0, 0.0, 1.0, 0.03125, 1.0, 0.03125, 1.0, 0.0, 1.0, 0.0, 1.0, 0.03125, 1.0, 0.03125, 1.0, 0.0, 1.0, 0.8438, 1.0, 0.875, 1.0, 0.875, 1.0, 0.8438, 1.0, 0.8438, 1.0, 0.875, 1.0, 0.875, 1.0, 0.8437, 1.0, 0.4375, 1.0, 0.4688, 1.0, 0.4688, 1.0, 0.4375, 1.0, 0.4375, 1.0, 0.4688, 1.0, 0.4688, 1.0, 0.4375, 1.0, 0.03125, 1.0, 0.0625, 1.0, 0.0625, 1.0, 0.03125, 1.0, 0.03125, 1.0, 0.0625, 1.0, 0.0625, 1.0, 0.03125, 1.0, 0.875, 1.0, 0.9062, 1.0, 0.9062, 1.0, 0.875, 1.0, 0.875, 1.0, 0.9062, 1.0, 0.9063, 1.0, 0.875, 1.0, 0.4688, 1.0, 0.5, 1.0, 0.5, 1.0, 0.4688, 1.0, 0.4688, 1.0, 0.5, 1.0, 0.5, 1.0, 0.4688, 1.0, 0.0625, 1.0, 0.09375, 1.0, 0.09375, 1.0, 0.0625, 1.0, 0.0625, 1.0, 0.09375, 1.0, 0.09375, 1.0, 0.0625, 1.0, 0.9062, 1.0, 0.9375, 1.0, 0.9375, 1.0, 0.9062, 1.0, 0.9062, 1.0, 0.9375, 1.0, 0.9375, 1.0, 0.9063, 1.0, 0.5, 1.0, 0.5312, 1.0, 0.5312, 1.0, 0.5, 1.0, 0.5, 1.0, 0.5312, 1.0, 0.5312, 1.0, 0.5, 1.0, 0.09375, 1.0, 0.125, 1.0, 0.125, 1.0, 0.09375, 1.0, 0.09375, 1.0, 0.125, 1.0, 0.125, 1.0, 0.09375, 1.0, 0.9375, 1.0, 0.9688, 1.0, 0.9688, 1.0, 0.9375, 1.0, 0.9375, 1.0, 0.9688, 1.0, 0.9688, 1.0, 0.9375, 1.0, 0.5312, 1.0, 0.5625, 1.0, 0.5625, 1.0, 0.5312, 1.0, 0.5312, 1.0, 0.5625, 1.0, 0.5625, 1.0, 0.5312, 1.0, 0.3125, 1.0, 0.3438, 1.0, 0.3438, 1.0, 0.3125, 1.0, 0.125, 1.0, 0.1562, 1.0, 0.1562, 1.0, 0.125, 1.0, 0.5312, 1.0, 0.5625, 1.0, 0.5625, 1.0, 0.5312, 1.0, 0.9375, 1.0, 0.9688, 1.0, 0.9688, 1.0, 0.9375, 1.0, 0.09375, 1.0, 0.125, 1.0, 0.125, 1.0, 0.09375, 1.0, 0.5, 1.0, 0.5312, 1.0, 0.5312, 1.0, 0.5, 1.0, 0.9062, 1.0, 0.9375, 1.0, 0.9375, 1.0, 0.9062, 1.0, 0.0625, 1.0, 0.09375, 1.0, 0.09375, 1.0, 0.0625, 1.0, 0.4688, 1.0, 0.5, 1.0, 0.5, 1.0, 0.4688, 1.0, 0.875, 1.0, 0.9062, 1.0, 0.9062, 1.0, 0.875, 1.0, 0.03125, 1.0, 0.0625, 1.0, 0.0625, 1.0, 0.03125, 1.0, 0.4375, 1.0, 0.4688, 1.0, 0.4688, 1.0, 0.4375, 1.0, 0.8438, 1.0, 0.875, 1.0, 0.875, 1.0, 0.8438, 1.0, 0.0, 1.0, 0.03125, 1.0, 0.03125, 1.0, 0.0, 1.0, 0.4062, 1.0, 0.4375, 1.0, 0.4375, 1.0, 0.4062, 1.0, 0.8125, 1.0, 0.8438, 1.0, 0.8438, 1.0, 0.8125, 1.0, 0.375, 1.0, 0.4062, 1.0, 0.4062, 1.0, 0.375, 1.0, 0.7812, 1.0, 0.8125, 1.0, 0.8125, 1.0, 0.7812, 1.0, 0.3438, 1.0, 0.375, 1.0, 0.375, 1.0, 0.3438, 1.0, 0.75, 1.0, 0.7812, 1.0, 0.7812, 1.0, 0.75, 1.0, 0.3125, 1.0, 0.3438, 1.0, 0.3438, 1.0, 0.3125, 1.0, 0.7188, 1.0, 0.75, 1.0, 0.75, 1.0, 0.7188, 1.0, 0.2812, 1.0, 0.3125, 1.0, 0.3125, 1.0, 0.2812, 1.0, 0.6875, 1.0, 0.7188, 1.0, 0.7188, 1.0, 0.6875, 1.0, 0.25, 1.0, 0.2812, 1.0, 0.2812, 1.0, 0.25, 1.0, 0.6562, 1.0, 0.6875, 1.0, 0.6875, 1.0, 0.6562, 1.0, 0.2188, 1.0, 0.25, 1.0, 0.25, 1.0, 0.2188, 1.0, 0.625, 1.0, 0.6562, 1.0, 0.6562, 1.0, 0.625, 1.0, 0.1875, 1.0, 0.2188, 1.0, 0.2188, 1.0, 0.1875, 1.0, 0.5938, 1.0, 0.625, 1.0, 0.625, 1.0, 0.5938, 1.0, 0.1562, 1.0, 0.1875, 1.0, 0.1875, 1.0, 0.1562, 1.0, 0.5625, 1.0, 0.5938, 1.0, 0.5938, 1.0, 0.5625, 1.0, 0.2188, 1.0, 0.25, 1.0, 0.25, 1.0, 0.2188, 1.0, 0.7188, 1.0, 0.75, 1.0, 0.75, 1.0, 0.7188, 1.0, 0.2812, 1.0, 0.3125, 1.0, 0.3125, 1.0, 0.2812, 1.0, 0.6875, 1.0, 0.7188, 1.0, 0.7188, 1.0, 0.6875, 1.0, 0.25, 1.0, 0.2812, 1.0, 0.2812, 1.0, 0.25, 1.0, 0.6562, 1.0, 0.6875, 1.0, 0.6875, 1.0, 0.6562, 1.0, 0.2188, 1.0, 0.25, 1.0, 0.25, 1.0, 0.2188, 1.0, 0.625, 1.0, 0.6562, 1.0, 0.6562, 1.0, 0.625, 1.0, 0.1875, 1.0, 0.2188, 1.0, 0.2188, 1.0, 0.1875, 1.0, 0.5938, 1.0, 0.625, 1.0, 0.625, 1.0, 0.5938, 1.0, 0.1562, 1.0, 0.1875, 1.0, 0.1875, 1.0, 0.1562, 1.0, 0.5625, 1.0, 0.5938, 1.0, 0.5938, 1.0, 0.5625, 1.0, 0.9688, 1.0, 1.0, 1.0, 1.0, 1.0, 0.9688, 1.0, 0.125, 1.0, 0.1562, 1.0, 0.1562, 1.0, 0.125, 1.0, 0.5312, 1.0, 0.5625, 1.0, 0.5625, 1.0, 0.5312, 1.0, 0.9375, 1.0, 0.9688, 1.0, 0.9688, 1.0, 0.9375, 1.0, 0.09375, 1.0, 0.125, 1.0, 0.125, 1.0, 0.09375, 1.0, 0.5, 1.0, 0.5312, 1.0, 0.5312, 1.0, 0.5, 1.0, 0.9062, 1.0, 0.9375, 1.0, 0.9375, 1.0, 0.9062, 1.0, 0.0625, 1.0, 0.09375, 1.0, 0.09375, 1.0, 0.0625, 1.0, 0.4688, 1.0, 0.5, 1.0, 0.5, 1.0, 0.4688, 1.0, 0.875, 1.0, 0.9062, 1.0, 0.9062, 1.0, 0.875, 1.0, 0.03125, 1.0, 0.0625, 1.0, 0.0625, 1.0, 0.03125, 1.0, 0.4375, 1.0, 0.4688, 1.0, 0.4688, 1.0, 0.4375, 1.0, 0.8438, 1.0, 0.875, 1.0, 0.875, 1.0, 0.8438, 1.0, 0.0, 1.0, 0.03125, 1.0, 0.03125, 1.0, 0.0, 1.0, 0.4062, 1.0, 0.4375, 1.0, 0.4375, 1.0, 0.4062, 1.0, 0.8125, 1.0, 0.8438, 1.0, 0.8438, 1.0, 0.8125, 1.0, 0.375, 1.0, 0.4062, 1.0, 0.4062, 1.0, 0.375, 1.0, 0.7812, 1.0, 0.8125, 1.0, 0.8125, 1.0, 0.7812, 1.0, 0.3438, 1.0, 0.375, 1.0, 0.375, 1.0, 0.3438, 1.0, 0.75, 1.0, 0.7812, 1.0, 0.7812, 1.0, 0.75, 1.0, 0.125, 1.0, 0.1562, 1.0, 0.1562, 1.0, 0.125, 1.0, 0.625, 1.0, 0.6562, 1.0, 0.6562, 1.0, 0.625, 1.0, 0.1875, 1.0, 0.2188, 1.0, 0.2188, 1.0, 0.1875, 1.0, 0.5938, 1.0, 0.625, 1.0, 0.625, 1.0, 0.5938, 1.0, 0.1562, 1.0, 0.1875, 1.0, 0.1875, 1.0, 0.1562, 1.0, 0.5625, 1.0, 0.5938, 1.0, 0.5938, 1.0, 0.5625, 1.0, 0.9688, 1.0, 1.0, 1.0, 1.0, 1.0, 0.9688, 1.0, 0.125, 1.0, 0.1562, 1.0, 0.1562, 1.0, 0.125, 1.0, 0.5312, 1.0, 0.5625, 1.0, 0.5625, 1.0, 0.5312, 1.0, 0.9375, 1.0, 0.9688, 1.0, 0.9688, 1.0, 0.9375, 1.0, 0.09375, 1.0, 0.125, 1.0, 0.125, 1.0, 0.09375, 1.0, 0.5, 1.0, 0.5312, 1.0, 0.5312, 1.0, 0.5, 1.0, 0.9062, 1.0, 0.9375, 1.0, 0.9375, 1.0, 0.9062, 1.0, 0.0625, 1.0, 0.09375, 1.0, 0.09375, 1.0, 0.0625, 1.0, 0.4688, 1.0, 0.5, 1.0, 0.5, 1.0, 0.4688, 1.0, 0.875, 1.0, 0.9062, 1.0, 0.9062, 1.0, 0.875, 1.0, 0.03125, 1.0, 0.0625, 1.0, 0.0625, 1.0, 0.03125, 1.0, 0.4375, 1.0, 0.4688, 1.0, 0.4688, 1.0, 0.4375, 1.0, 0.8438, 1.0, 0.875, 1.0, 0.875, 1.0, 0.8438, 1.0, 0.0, 1.0, 0.03125, 1.0, 0.03125, 1.0, 0.0, 1.0, 0.4062, 1.0, 0.4375, 1.0, 0.4375, 1.0, 0.4062, 1.0, 0.8125, 1.0, 0.8438, 1.0, 0.8438, 1.0, 0.8125, 1.0, 0.375, 1.0, 0.4062, 1.0, 0.4062, 1.0, 0.375, 1.0, 0.7812, 1.0, 0.8125, 1.0, 0.8125, 1.0, 0.7812, 1.0, 0.3438, 1.0, 0.375, 1.0, 0.375, 1.0, 0.3438, 1.0, 0.75, 1.0, 0.7812, 1.0, 0.7812, 1.0, 0.75, 1.0, 0.3125, 1.0, 0.3438, 1.0, 0.3438, 1.0, 0.3125, 1.0, 0.7188, 1.0, 0.75, 1.0, 0.75, 1.0, 0.7188, 1.0, 0.2812, 1.0, 0.3125, 1.0, 0.3125, 1.0, 0.2812, 1.0, 0.6875, 1.0, 0.7188, 1.0, 0.7188, 1.0, 0.6875, 1.0, 0.25, 1.0, 0.2812, 1.0, 0.2812, 1.0, 0.25, 1.0, 0.6562, 1.0, 0.6875, 1.0, 0.6875, 1.0, 0.6562, 1.0, 0.03125, 1.0, 0.0625, 1.0, 0.0625, 1.0, 0.03125, 1.0, 0.5312, 1.0, 0.5625, 1.0, 0.5625, 1.0, 0.5312, 1.0, 0.9375, 1.0, 0.9688, 1.0, 0.9688, 1.0, 0.9375, 1.0, 0.09375, 1.0, 0.125, 1.0, 0.125, 1.0, 0.09375, 1.0, 0.5, 1.0, 0.5312, 1.0, 0.5312, 1.0, 0.5, 1.0, 0.9062, 1.0, 0.9375, 1.0, 0.9375, 1.0, 0.9062, 1.0, 0.0625, 1.0, 0.09375, 1.0, 0.09375, 1.0, 0.0625, 1.0, 0.4688, 1.0, 0.5, 1.0, 0.5, 1.0, 0.4688, 1.0, 0.875, 1.0, 0.9062, 1.0, 0.9062, 1.0, 0.875, 1.0, 0.03125, 1.0, 0.0625, 1.0, 0.0625, 1.0, 0.03125, 1.0, 0.4375, 1.0, 0.4688, 1.0, 0.4688, 1.0, 0.4375, 1.0, 0.8438, 1.0, 0.875, 1.0, 0.875, 1.0, 0.8438, 1.0, 0.0, 1.0, 0.03125, 1.0, 0.03125, 1.0, 0.0, 1.0, 0.4062, 1.0, 0.4375, 1.0, 0.4375, 1.0, 0.4062, 1.0, 0.8125, 1.0, 0.8438, 1.0, 0.8438, 1.0, 0.8125, 1.0, 0.375, 1.0, 0.4062, 1.0, 0.4062, 1.0, 0.375, 1.0, 0.7812, 1.0, 0.8125, 1.0, 0.8125, 1.0, 0.7812, 1.0, 0.3438, 1.0, 0.375, 1.0, 0.375, 1.0, 0.3438, 1.0, 0.75, 1.0, 0.7812, 1.0, 0.7812, 1.0, 0.75, 1.0, 0.3125, 1.0, 0.3438, 1.0, 0.3438, 1.0, 0.3125, 1.0, 0.7188, 1.0, 0.75, 1.0, 0.75, 1.0, 0.7188, 1.0, 0.2812, 1.0, 0.3125, 1.0, 0.3125, 1.0, 0.2812, 1.0, 0.6875, 1.0, 0.7188, 1.0, 0.7188, 1.0, 0.6875, 1.0, 0.25, 1.0, 0.2812, 1.0, 0.2812, 1.0, 0.25, 1.0, 0.6562, 1.0, 0.6875, 1.0, 0.6875, 1.0, 0.6562, 1.0, 0.2188, 1.0, 0.25, 1.0, 0.25, 1.0, 0.2188, 1.0, 0.625, 1.0, 0.6562, 1.0, 0.6562, 1.0, 0.625, 1.0, 0.1875, 1.0, 0.2188, 1.0, 0.2188, 1.0, 0.1875, 1.0, 0.5938, 1.0, 0.625, 1.0, 0.625, 1.0, 0.5938, 1.0, 0.1562, 1.0, 0.1875, 1.0, 0.1875, 1.0, 0.1562, 1.0, 0.5625, 1.0, 0.5938, 1.0, 0.5938, 1.0, 0.5625, 1.0, 0.9688, 1.0, 1.0, 1.0, 1.0, 1.0, 0.9688, 1.0, 0.3438, 1.0, 0.375, 1.0, 0.375, 1.0, 0.3438, 1.0, 0.4375, 1.0, 0.4688, 1.0, 0.4688, 1.0, 0.4375, 1.0, 0.8438, 1.0, 0.875, 1.0, 0.875, 1.0, 0.8438, 1.0, 0.0, 1.0, 0.03125, 1.0, 0.03125, 1.0, 0.0, 1.0, 0.4062, 1.0, 0.4375, 1.0, 0.4375, 1.0, 0.4062, 1.0, 0.8125, 1.0, 0.8438, 1.0, 0.8438, 1.0, 0.8125, 1.0, 0.375, 1.0, 0.4062, 1.0, 0.4062, 1.0, 0.375, 1.0, 0.7812, 1.0, 0.8125, 1.0, 0.8125, 1.0, 0.7812, 1.0, 0.3438, 1.0, 0.375, 1.0, 0.375, 1.0, 0.3438, 1.0, 0.75, 1.0, 0.7812, 1.0, 0.7812, 1.0, 0.75, 1.0, 0.3125, 1.0, 0.3438, 1.0, 0.3438, 1.0, 0.3125, 1.0, 0.7188, 1.0, 0.75, 1.0, 0.75, 1.0, 0.7188, 1.0, 0.2812, 1.0, 0.3125, 1.0, 0.3125, 1.0, 0.2812, 1.0, 0.6875, 1.0, 0.7188, 1.0, 0.7188, 1.0, 0.6875, 1.0, 0.25, 1.0, 0.2812, 1.0, 0.2812, 1.0, 0.25, 1.0, 0.6562, 1.0, 0.6875, 1.0, 0.6875, 1.0, 0.6562, 1.0, 0.2188, 1.0, 0.25, 1.0, 0.25, 1.0, 0.2188, 1.0, 0.625, 1.0, 0.6562, 1.0, 0.6562, 1.0, 0.625, 1.0, 0.1875, 1.0, 0.2188, 1.0, 0.2188, 1.0, 0.1875, 1.0, 0.5938, 1.0, 0.625, 1.0, 0.625, 1.0, 0.5938, 1.0, 0.1562, 1.0, 0.1875, 1.0, 0.1875, 1.0, 0.1562, 1.0, 0.5625, 1.0, 0.5938, 1.0, 0.5938, 1.0, 0.5625, 1.0, 0.9688, 1.0, 1.0, 1.0, 1.0, 1.0, 0.9688, 1.0, 0.125, 1.0, 0.1562, 1.0, 0.1562, 1.0, 0.125, 1.0, 0.5312, 1.0, 0.5625, 1.0, 0.5625, 1.0, 0.5312, 1.0, 0.9375, 1.0, 0.9688, 1.0, 0.9688, 1.0, 0.9375, 1.0, 0.09375, 1.0, 0.125, 1.0, 0.125, 1.0, 0.09375, 1.0, 0.5, 1.0, 0.5312, 1.0, 0.5312, 1.0, 0.5, 1.0, 0.9062, 1.0, 0.9375, 1.0, 0.9375, 1.0, 0.9062, 1.0, 0.0625, 1.0, 0.09375, 1.0, 0.09375, 1.0, 0.0625, 1.0, 0.4688, 1.0, 0.5, 1.0, 0.5, 1.0, 0.4688, 1.0, 0.875, 1.0, 0.9062, 1.0, 0.9062, 1.0, 0.875, 1.0, 0.25, 1.0, 0.2812, 1.0, 0.2812, 1.0, 0.25, 1.0, 0.75, 1.0, 0.7812, 1.0, 0.7812, 1.0, 0.75, 1.0, 0.3125, 1.0, 0.3438, 1.0, 0.3438, 1.0, 0.3125, 1.0, 0.7188, 1.0, 0.75, 1.0, 0.75, 1.0, 0.7188, 1.0, 0.2812, 1.0, 0.3125, 1.0, 0.3125, 1.0, 0.2812, 1.0, 0.6875, 1.0, 0.7188, 1.0, 0.7188, 1.0, 0.6875, 1.0, 0.25, 1.0, 0.2812, 1.0, 0.2812, 1.0, 0.25, 1.0, 0.6562, 1.0, 0.6875, 1.0, 0.6875, 1.0, 0.6562, 1.0, 0.2188, 1.0, 0.25, 1.0, 0.25, 1.0, 0.2188, 1.0, 0.625, 1.0, 0.6562, 1.0, 0.6562, 1.0, 0.625, 1.0, 0.1875, 1.0, 0.2188, 1.0, 0.2188, 1.0, 0.1875, 1.0, 0.5938, 1.0, 0.625, 1.0, 0.625, 1.0, 0.5938, 1.0, 0.1562, 1.0, 0.1875, 1.0, 0.1875, 1.0, 0.1562, 1.0, 0.5625, 1.0, 0.5938, 1.0, 0.5938, 1.0, 0.5625, 1.0, 0.9688, 1.0, 1.0, 1.0, 1.0, 1.0, 0.9688, 1.0, 0.125, 1.0, 0.1562, 1.0, 0.1562, 1.0, 0.125, 1.0, 0.5312, 1.0, 0.5625, 1.0, 0.5625, 1.0, 0.5312, 1.0, 0.9375, 1.0, 0.9688, 1.0, 0.9688, 1.0, 0.9375, 1.0, 0.09375, 1.0, 0.125, 1.0, 0.125, 1.0, 0.09375, 1.0, 0.5, 1.0, 0.5312, 1.0, 0.5312, 1.0, 0.5, 1.0, 0.9062, 1.0, 0.9375, 1.0, 0.9375, 1.0, 0.9062, 1.0, 0.0625, 1.0, 0.09375, 1.0, 0.09375, 1.0, 0.0625, 1.0, 0.4688, 1.0, 0.5, 1.0, 0.5, 1.0, 0.4688, 1.0, 0.875, 1.0, 0.9062, 1.0, 0.9062, 1.0, 0.875, 1.0, 0.03125, 1.0, 0.0625, 1.0, 0.0625, 1.0, 0.03125, 1.0, 0.4375, 1.0, 0.4688, 1.0, 0.4688, 1.0, 0.4375, 1.0, 0.8438, 1.0, 0.875, 1.0, 0.875, 1.0, 0.8438, 1.0, 0.0, 1.0, 0.03125, 1.0, 0.03125, 1.0, 0.0, 1.0, 0.4062, 1.0, 0.4375, 1.0, 0.4375, 1.0, 0.4062, 1.0, 0.8125, 1.0, 0.8438, 1.0, 0.8438, 1.0, 0.8125, 1.0, 0.375, 1.0, 0.4062, 1.0, 0.4062, 1.0, 0.375, 1.0, 0.7812, 1.0, 0.8125, 1.0, 0.8125, 1.0, 0.7812, 1.0, 0.1562, 1.0, 0.1875, 1.0, 0.1875, 1.0, 0.1562, 1.0, 0.6562, 1.0, 0.6875, 1.0, 0.6875, 1.0, 0.6562, 1.0, 0.2188, 1.0, 0.25, 1.0, 0.25, 1.0, 0.2188, 1.0, 0.625, 1.0, 0.6562, 1.0, 0.6562, 1.0, 0.625, 1.0, 0.1875, 1.0, 0.2188, 1.0, 0.2188, 1.0, 0.1875, 1.0, 0.5938, 1.0, 0.625, 1.0, 0.625, 1.0, 0.5938, 1.0, 0.1562, 1.0, 0.1875, 1.0, 0.1875, 1.0, 0.1562, 1.0, 0.5625, 1.0, 0.5938, 1.0, 0.5938, 1.0, 0.5625, 1.0, 0.9688, 1.0, 1.0, 1.0, 1.0, 1.0, 0.9688, 1.0, 0.125, 1.0, 0.1562, 1.0, 0.1562, 1.0, 0.125, 1.0, 0.5312, 1.0, 0.5625, 1.0, 0.5625, 1.0, 0.5312, 1.0, 0.9375, 1.0, 0.9688, 1.0, 0.9688, 1.0, 0.9375, 1.0, 0.09375, 1.0, 0.125, 1.0, 0.125, 1.0, 0.09375, 1.0, 0.5, 1.0, 0.5312, 1.0, 0.5312, 1.0, 0.5, 1.0, 0.9062, 1.0, 0.9375, 1.0, 0.9375, 1.0, 0.9062, 1.0, 0.0625, 1.0, 0.09375, 1.0, 0.09375, 1.0, 0.0625, 1.0, 0.4688, 1.0, 0.5, 1.0, 0.5, 1.0, 0.4688, 1.0, 0.875, 1.0, 0.9062, 1.0, 0.9062, 1.0, 0.875, 1.0, 0.03125, 1.0, 0.0625, 1.0, 0.0625, 1.0, 0.03125, 1.0, 0.4375, 1.0, 0.4688, 1.0, 0.4688, 1.0, 0.4375, 1.0, 0.8438, 1.0, 0.875, 1.0, 0.875, 1.0, 0.8438, 1.0, 0.0, 1.0, 0.03125, 1.0, 0.03125, 1.0, 0.0, 1.0, 0.4062, 1.0, 0.4375, 1.0, 0.4375, 1.0, 0.4062, 1.0, 0.8125, 1.0, 0.8438, 1.0, 0.8438, 1.0, 0.8125, 1.0, 0.375, 1.0, 0.4062, 1.0, 0.4062, 1.0, 0.375, 1.0, 0.7812, 1.0, 0.8125, 1.0, 0.8125, 1.0, 0.7812, 1.0, 0.3438, 1.0, 0.375, 1.0, 0.375, 1.0, 0.3438, 1.0, 0.75, 1.0, 0.7812, 1.0, 0.7812, 1.0, 0.75, 1.0, 0.3125, 1.0, 0.3438, 1.0, 0.3438, 1.0, 0.3125, 1.0, 0.7188, 1.0, 0.75, 1.0, 0.75, 1.0, 0.7188, 1.0, 0.2812, 1.0, 0.3125, 1.0, 0.3125, 1.0, 0.2812, 1.0, 0.6875, 1.0, 0.7188, 1.0, 0.7188, 1.0, 0.6875, 1.0, 0.2968, 0.4854, 0.25, 0.49, 0.2032, 0.4854, 0.1582, 0.4717, 0.1167, 0.4496, 0.08029, 0.4197, 0.05045, 0.3833, 0.02827, 0.3418, 0.01461, 0.2968, 0.01, 0.25, 0.01461, 0.2032, 0.02827, 0.1582, 0.05045, 0.1167, 0.08029, 0.08029, 0.1167, 0.05045, 0.1582, 0.02827, 0.2032, 0.01461, 0.25, 0.01, 0.2968, 0.01461, 0.3418, 0.02827, 0.3833, 0.05045, 0.4197, 0.08029, 0.4496, 0.1167, 0.4717, 0.1582, 0.4854, 0.2032, 0.49, 0.25, 0.4854, 0.2968, 0.4717, 0.3418, 0.4496, 0.3833, 0.4197, 0.4197, 0.3833, 0.4496, 0.3418, 0.4717, 0.5625, 1.0, 0.5938, 1.0, 0.5938, 1.0, 0.5625, 1.0, 0.9688, 1.0, 1.0, 1.0, 1.0, 1.0, 0.9688, 1.0, 0.125, 1.0, 0.1562, 1.0, 0.1562, 1.0, 0.125, 1.0, 0.5312, 1.0, 0.5625, 1.0, 0.5625, 1.0, 0.5312, 1.0, 0.9375, 1.0, 0.9688, 1.0, 0.9688, 1.0, 0.9375, 1.0, 0.09375, 1.0, 0.125, 1.0, 0.125, 1.0, 0.09375, 1.0, 0.5, 1.0, 0.5312, 1.0, 0.5312, 1.0, 0.5, 1.0, 0.9062, 1.0, 0.9375, 1.0, 0.9375, 1.0, 0.9062, 1.0, 0.0625, 1.0, 0.09375, 1.0, 0.09375, 1.0, 0.0625, 1.0, 0.4688, 1.0, 0.5, 1.0, 0.5, 1.0, 0.4688, 1.0, 0.875, 1.0, 0.9062, 1.0, 0.9062, 1.0, 0.875, 1.0, 0.03125, 1.0, 0.0625, 1.0, 0.0625, 1.0, 0.03125, 1.0, 0.4375, 1.0, 0.4688, 1.0, 0.4688, 1.0, 0.4375, 1.0, 0.8438, 1.0, 0.875, 1.0, 0.875, 1.0, 0.8438, 1.0, 0.0, 1.0, 0.03125, 1.0, 0.03125, 1.0, 0.0, 1.0, 0.4062, 1.0, 0.4375, 1.0, 0.4375, 1.0, 0.4062, 1.0, 0.8125, 1.0, 0.8438, 1.0, 0.8438, 1.0, 0.8125, 1.0, 0.375, 1.0, 0.4062, 1.0, 0.4062, 1.0, 0.375, 1.0, 0.7812, 1.0, 0.8125, 1.0, 0.8125, 1.0, 0.7812, 1.0, 0.3438, 1.0, 0.375, 1.0, 0.375, 1.0, 0.3438, 1.0, 0.75, 1.0, 0.7812, 1.0, 0.7812, 1.0, 0.75, 1.0, 0.3125, 1.0, 0.3438, 1.0, 0.3438, 1.0, 0.3125, 1.0, 0.7188, 1.0, 0.75, 1.0, 0.75, 1.0, 0.7188, 1.0, 0.2812, 1.0, 0.3125, 1.0, 0.3125, 1.0, 0.2812, 1.0, 0.6875, 1.0, 0.7188, 1.0, 0.7188, 1.0, 0.6875, 1.0, 0.25, 1.0, 0.2812, 1.0, 0.2812, 1.0, 0.25, 1.0, 0.6562, 1.0, 0.6875, 1.0, 0.6875, 1.0, 0.6562, 1.0, 0.2188, 1.0, 0.25, 1.0, 0.25, 1.0, 0.2188, 1.0, 0.625, 1.0, 0.6562, 1.0, 0.6562, 1.0, 0.625, 1.0, 0.1875, 1.0, 0.2188, 1.0, 0.2188, 1.0, 0.1875, 1.0, 0.5938, 1.0, 0.625, 1.0, 0.625, 1.0, 0.5938, 1.0, 0.375, 0.0, 0.625, 0.0, 0.625, 0.25, 0.375, 0.25, 0.375, 0.25, 0.625, 0.25, 0.625, 0.5, 0.375, 0.5, 0.375, 0.5, 0.625, 0.5, 0.625, 0.75, 0.375, 0.75, 0.375, 0.75, 0.625, 0.75, 0.625, 1.0, 0.375, 1.0, 0.125, 0.5, 0.375, 0.5, 0.375, 0.75, 0.125, 0.75, 0.625, 0.5, 0.625, 0.25, 0.625, 0.25, 0.625, 0.5, 0.625, 0.75, 0.625, 0.5, 0.625, 0.5, 0.625, 0.75, 0.625, 0.75, 0.625, 0.5, 0.625, 0.5, 0.625, 0.75, 0.625, 0.25, 0.625, 0.0, 0.625, 0.0, 0.625, 0.25, 0.625, 1.0, 0.625, 0.75, 0.625, 0.75, 0.625, 1.0, 0.625, 0.75, 0.625, 0.75, 0.625, 0.75, 0.625, 0.75, 0.625, 0.25, 0.625, 0.0, 0.625, 0.0, 0.625, 0.25, 0.625, 1.0, 0.625, 0.75, 0.625, 0.75, 0.625, 1.0, 0.625, 0.5, 0.625, 0.25, 0.625, 0.25, 0.625, 0.5, 0.625, 1.0, 0.625, 0.75, 0.625, 0.75, 0.625, 1.0, 0.625, 0.25, 0.625, 0.25, 0.625, 0.25, 0.625, 0.25, 0.625, 0.75, 0.625, 0.5, 0.625, 0.5, 0.625, 0.75, 0.625, 0.25, 0.625, 0.0, 0.625, 0.0, 0.625, 0.25, 0.625, 0.5, 0.625, 0.25, 0.625, 0.25, 0.625, 0.5, 0.625, 0.25, 0.625, 0.0, 0.625, 0.0, 0.625, 0.25, 0.625, 0.75, 0.625, 0.5, 0.625, 0.5, 0.625, 0.75, 0.625, 0.5, 0.625, 0.25, 0.625, 0.25, 0.625, 0.5, 0.625, 0.75, 0.625, 0.5, 0.625, 0.5, 0.625, 0.75, 0.625, 0.25, 0.625, 0.0, 0.625, 0.0, 0.625, 0.25, 0.625, 0.5, 0.625, 0.5, 0.625, 0.5, 0.625, 0.5, 0.625, 0.0, 0.625, 0.0, 0.625, 0.0, 0.625, 0.0, 0.625, 0.5, 0.625, 0.5, 0.625, 0.5, 0.625, 0.5, 0.625, 0.0, 0.625, 0.0, 0.625, 0.0, 0.625, 0.0, 0.625, 1.0, 0.625, 0.75, 0.625, 0.75, 0.625, 1.0, 0.625, 0.25, 0.625, 0.25, 0.625, 0.25, 0.625, 0.25, 0.625, 0.75, 0.625, 0.75, 0.625, 0.75, 0.625, 0.75, 0.625, 1.0, 0.625, 0.75, 0.625, 0.75, 0.625, 1.0, 0.625, 0.75, 0.625, 0.75, 0.625, 1.0, 0.625, 1.0, 0.625, 0.75, 0.625, 0.75, 0.625, 0.75, 0.625, 0.75, 0.625, 1.0, 0.625, 1.0, 0.625, 0.75, 0.625, 0.75, 0.625, 1.0, 0.625, 1.0, 0.625, 1.0, 0.625, 1.0, 0.625, 0.5, 0.875, 0.5, 0.875, 0.75, 0.625, 0.75, 0.875, 0.5, 0.875, 0.5, 0.625, 0.5, 0.625, 0.5, 0.875, 0.75, 0.875, 0.75, 0.875, 0.5, 0.875, 0.5, 0.625, 0.75, 0.625, 0.75, 0.875, 0.75, 0.875, 0.75, 0.625, 0.5, 0.625, 0.5, 0.625, 0.75, 0.625, 0.75, 0.625, 0.5, 0.625, 0.25, 0.625, 0.25, 0.625, 0.5, 0.625, 0.25, 0.625, 0.25, 0.625, 0.5, 0.625, 0.5, 0.625, 0.25, 0.625, 0.25, 0.625, 0.25, 0.625, 0.25, 0.625, 0.5, 0.625, 0.5, 0.625, 0.25, 0.625, 0.25, 0.625, 0.5, 0.625, 0.5, 0.625, 0.5, 0.625, 0.5])
me_cylinder_002.materials.append(mat_material_001)
me_cylinder_002.use_remesh_fix_poles = True
me_cylinder_002.use_remesh_preserve_attributes = False
me_cylinder_002.use_mirror_vertex_groups = False
me_cylinder_002.update()

# ---- objects
ob_king = bpy.data.objects.new('king', me_cylinder_002)

# ---- transforms, parenting, visibility, modifiers, constraints
ob_king.location = (0.0, 0.0, 0.0)
ob_king.lineart.crease_threshold = 0.0

# ---- collection membership
col_collection.objects.link(ob_king)

# ---- scene / render settings (as saved in the file)
scene.frame_start = 1; scene.frame_end = 250; scene.frame_set(1)
scene.render.engine = 'BLENDER_EEVEE_NEXT'
scene.cycles.use_denoising = False
scene.cycles.samples = 128
scene.cycles.sampling_pattern = 'TABULATED_SOBOL'
scene.cycles.use_adaptive_sampling = False
scene.cycles.use_light_tree = False
scene.view_settings.view_transform = 'Filmic'
bpy.context.view_layer.update()

# ---- added for rendering (the .blend has no active camera and no usable light): camera, sun
cam_auto = bpy.data.cameras.new('AutoCamera')
cam_auto.lens = 50.0
cam_auto.sensor_width = 36.0
cam_auto.clip_end = 1000.0
ob_auto_camera = bpy.data.objects.new('AutoCamera', cam_auto)
scene.collection.objects.link(ob_auto_camera)
ob_auto_camera.location = (6.21166, -7.454, 7.97988)
ob_auto_camera.rotation_euler = (1.09748, -7.21219e-08, 0.694738)
scene.camera = ob_auto_camera
light_auto_sun = bpy.data.lights.new('AutoSun', 'SUN')
light_auto_sun.energy = 3.0
light_auto_sun.angle = 0.0523599
ob_auto_sun = bpy.data.objects.new('AutoSun', light_auto_sun)
scene.collection.objects.link(ob_auto_sun)
ob_auto_sun.rotation_euler = (0.872665, 0.174533, 0.523599)
bpy.context.view_layer.update()
